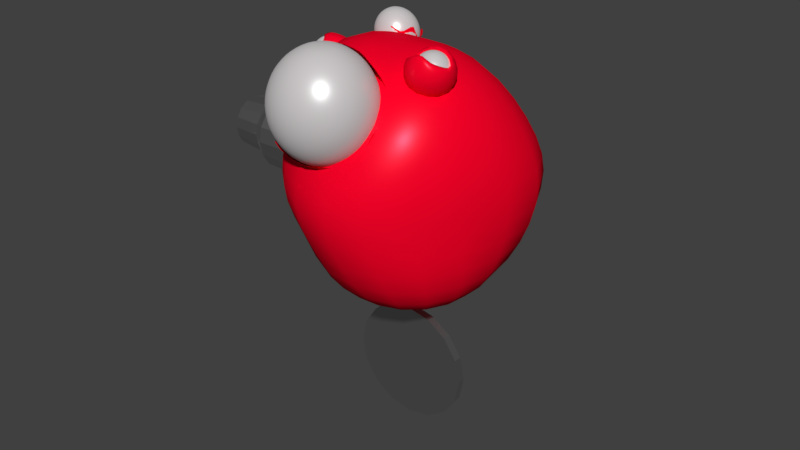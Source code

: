 # Source: Gun_Monster_Baked_2.blend  (saved by Blender 2.79.0; exported with 4.5.12 LTS)
import bpy
from mathutils import Matrix  # noqa: F401  (used for matrix-valued properties, if any)

bpy.ops.wm.read_factory_settings(use_empty=True)
scene = bpy.context.scene
scene.name = 'Scene'

# ---- collections
col_collection_1 = bpy.data.collections.new('Collection 1'); scene.collection.children.link(col_collection_1)

# ---- images (referenced by path relative to the original .blend; pixels are not part of the script)
import os
ASSET_DIR = os.environ.get("B2B_ASSET_DIR", "")  # directory of the original .blend (textures are referenced by path, not embedded)
HERE = os.path.dirname(os.path.abspath(__file__))  # packed textures are extracted next to this script under _unpacked/

def load_image(name, relpath, width, height, colorspace="sRGB"):
    """Load a texture the original file referenced (path relative to the .blend, or extracted next to this script)."""
    p = next((c for c in (os.path.join(HERE, relpath), os.path.join(ASSET_DIR, relpath)) if relpath and os.path.exists(c)), "")
    if p:
        img = bpy.data.images.load(p, check_existing=True)
        img.name = name
    else:  # same state as the original file: an image datablock whose file is absent (Cycles renders it pink)
        img = bpy.data.images.new(name, width, height)
        img.source = "FILE"
        img.filepath = "//" + (relpath or name)
    img.colorspace_settings.name = colorspace
    return img
img_b6fabrics004_jpg = load_image('b6fabrics004.jpg', 'b6fabrics004.jpg', 1024, 1024, 'sRGB')

# ---- materials (node trees are filled in below, after node groups)
mat_material_002 = bpy.data.materials.new('Material.002')
mat_material_002.alpha_threshold = 0.0
mat_material_002.roughness = 0.5
mat_material_007 = bpy.data.materials.new('Material.007')
mat_material_007.alpha_threshold = 0.0
mat_material_007.roughness = 0.5
mat_material_001 = bpy.data.materials.new('Material.001')
mat_material_001.alpha_threshold = 0.0
mat_material_001.roughness = 0.5

# ---- material node trees
mat_material_002.use_nodes = True; mat_material_002.node_tree.nodes.clear()
_N = mat_material_002.node_tree.nodes; _L = mat_material_002.node_tree.links
n0 = _N.new('ShaderNodeOutputMaterial'); n0.name = 'Material Output'; n0.location = (460, 300)
n1 = _N.new('ShaderNodeMixShader'); n1.name = 'Mix Shader'; n1.location = (240, 315)
n1.inputs[0].default_value = 0.1818
n2 = _N.new('ShaderNodeBsdfAnisotropic'); n2.name = 'Glossy BSDF'; n2.location = (-6, 194)
n2.distribution = 'GGX'
n2.inputs[0].default_value = (0.8168, 0.8168, 0.8168, 1.0)
n2.inputs[1].default_value = 0.3416
n3 = _N.new('ShaderNodeEmission'); n3.name = 'Emission'; n3.location = (6, 484)
n3.inputs[0].default_value = (0.8, 0.001264, 0.0, 1.0)
n4 = _N.new('ShaderNodeBsdfDiffuse'); n4.name = 'Diffuse BSDF'; n4.location = (10, 363)
n4.inputs[0].default_value = (0.6951, 0.6653, 0.6709, 1.0)
n4.inputs[1].default_value = 0.06667
_L.new(n1.outputs[0], n0.inputs[0])
_L.new(n2.outputs[0], n1.inputs[2])
_L.new(n4.outputs[0], n1.inputs[1])
n0.is_active_output = True
mat_material_007.use_nodes = True; mat_material_007.node_tree.nodes.clear()
_N = mat_material_007.node_tree.nodes; _L = mat_material_007.node_tree.links
n0 = _N.new('ShaderNodeOutputMaterial'); n0.name = 'Material Output'; n0.location = (300, 300)
n1 = _N.new('ShaderNodeBsdfAnisotropic'); n1.name = 'Glossy BSDF'; n1.location = (16, 242)
n1.distribution = 'GGX'
n1.inputs[0].default_value = (0.5672, 0.5672, 0.5672, 1.0)
n1.inputs[1].default_value = 0.4472
_L.new(n1.outputs[0], n0.inputs[0])
n0.is_active_output = True
mat_material_001.use_nodes = True; mat_material_001.node_tree.nodes.clear()
_N = mat_material_001.node_tree.nodes; _L = mat_material_001.node_tree.links
n0 = _N.new('ShaderNodeMixShader'); n0.name = 'Mix Shader'; n0.location = (298, 488)
n0.inputs[0].default_value = 0.08182
n1 = _N.new('ShaderNodeOutputMaterial'); n1.name = 'Material Output'; n1.location = (518, 447)
n2 = _N.new('ShaderNodeTexImage'); n2.name = 'Image Texture'; n2.location = (-155, 527)
n2.width = 140
n2.image = img_b6fabrics004_jpg
n3 = _N.new('ShaderNodeBsdfAnisotropic'); n3.name = 'Glossy BSDF'; n3.location = (22, 291)
n3.distribution = 'GGX'
n3.inputs[0].default_value = (0.8, 0.08251, 0.1331, 1.0)
n3.inputs[1].default_value = 0.3291
n4 = _N.new('ShaderNodeBsdfDiffuse'); n4.name = 'Diffuse BSDF'; n4.location = (94, 524)
n4.inputs[0].default_value = (1.0, 0.0, 0.0217, 1.0)
_L.new(n4.outputs[0], n0.inputs[1])
_L.new(n0.outputs[0], n1.inputs[0])
_L.new(n3.outputs[0], n0.inputs[2])
n1.is_active_output = True

# ---- world
world_world = bpy.data.worlds.new('World'); scene.world = world_world
world_world.color = (0.05088, 0.05088, 0.05088)
world_world.use_sun_shadow = False
world_world.sun_shadow_jitter_overblur = 0.0
world_world.cycles.sampling_method = 'MANUAL'

# ---- meshes
me_sphere_000 = bpy.data.meshes.new('Sphere.000')
me_sphere_000.from_pydata([(0.0, 1.51e-07, -1.0), (-9.706e-08, 3.533e-08, 1.0), (0.2198, 0.262, 0.9397), (0.4132, 0.4924, 0.766), (0.5567, 0.6634, 0.5), (0.633, 0.7544, 0.1736), (0.633, 0.7544, -0.1736), (0.5567, 0.6634, -0.5), (0.4132, 0.4924, -0.766), (0.2198, 0.262, -0.9397), (0.3368, 0.05939, 0.9397), (0.633, 0.1116, 0.766), (0.8529, 0.1504, 0.5), (0.9698, 0.171, 0.1736), (0.9698, 0.171, -0.1736), (0.8529, 0.1504, -0.5), (0.633, 0.1116, -0.766), (0.3368, 0.05939, -0.9397), (0.2962, -0.171, 0.9397), (0.5567, -0.3214, 0.766), (0.75, -0.433, 0.5), (0.8529, -0.4924, 0.1736), (0.8529, -0.4924, -0.1736), (0.75, -0.433, -0.5), (0.5567, -0.3214, -0.766), (0.2962, -0.171, -0.9397), (0.117, -0.3214, 0.9397), (0.2198, -0.604, 0.766), (0.2962, -0.8138, 0.5), (0.3368, -0.9254, 0.1736), (0.3368, -0.9254, -0.1736), (0.2962, -0.8138, -0.5), (0.2198, -0.604, -0.766), (0.117, -0.3214, -0.9397), (-0.117, -0.3214, 0.9397), (-0.2198, -0.604, 0.766), (-0.2962, -0.8138, 0.5), (-0.3368, -0.9254, 0.1736), (-0.3368, -0.9254, -0.1736), (-0.2962, -0.8138, -0.5), (-0.2198, -0.604, -0.766), (-0.117, -0.3214, -0.9397), (-0.2962, -0.171, 0.9397), (-0.5567, -0.3214, 0.766), (-0.75, -0.433, 0.5), (-0.8529, -0.4924, 0.1736), (-0.8529, -0.4924, -0.1736), (-0.75, -0.433, -0.5), (-0.5567, -0.3214, -0.766), (-0.2962, -0.171, -0.9397), (-0.3368, 0.05939, 0.9397), (-0.633, 0.1116, 0.766), (-0.8529, 0.1504, 0.5), (-0.9698, 0.171, 0.1736), (-0.9698, 0.171, -0.1736), (-0.8529, 0.1504, -0.5), (-0.633, 0.1116, -0.766), (-0.3368, 0.05939, -0.9397), (-0.2198, 0.262, 0.9397), (-0.4132, 0.4924, 0.766), (-0.5567, 0.6634, 0.5), (-0.633, 0.7544, 0.1736), (-0.633, 0.7544, -0.1736), (-0.5567, 0.6634, -0.5), (-0.4132, 0.4924, -0.766), (-0.2198, 0.262, -0.9397), (-9.706e-08, 0.342, 0.9397), (-1.567e-07, 0.6428, 0.766), (-1.865e-07, 0.866, 0.5), (-2.759e-07, 0.9848, 0.1736), (-2.759e-07, 0.9848, -0.1736), (-1.865e-07, 0.866, -0.5), (-1.567e-07, 0.6428, -0.766), (-8.216e-08, 0.342, -0.9397), (-4.435, 3.786, -1.025), (-5.874, 3.786, 0.8911), (-5.62, 4.1, 0.9914), (-5.31, 4.376, 0.9641), (-4.981, 4.581, 0.8125), (-4.673, 4.69, 0.5547), (-4.423, 4.69, 0.222), (-4.261, 4.581, -0.1456), (-4.207, 4.376, -0.5038), (-4.268, 4.1, -0.8092), (-5.508, 3.857, 1.076), (-5.099, 3.92, 1.122), (-4.697, 3.966, 1.026), (-4.35, 3.991, 0.797), (-4.1, 3.991, 0.4643), (-3.978, 3.966, 0.06744), (-3.997, 3.92, -0.3456), (-4.156, 3.857, -0.725), (-5.547, 3.581, 1.046), (-5.172, 3.401, 1.067), (-4.795, 3.267, 0.9515), (-4.462, 3.196, 0.7129), (-4.212, 3.196, 0.3801), (-4.076, 3.267, -0.006558), (-4.07, 3.401, -0.4005), (-4.195, 3.581, -0.7543), (-5.718, 3.401, 0.9174), (-5.495, 3.062, 0.8251), (-5.23, 2.811, 0.6251), (-4.957, 2.677, 0.3416), (-4.707, 2.677, 0.008899), (-4.511, 2.811, -0.333), (-4.393, 3.062, -0.6428), (-4.366, 3.401, -0.8832), (-5.942, 3.401, 0.7491), (-5.916, 3.062, 0.5088), (-5.798, 2.811, 0.199), (-5.602, 2.677, -0.1429), (-5.352, 2.677, -0.4757), (-5.078, 2.811, -0.7591), (-4.814, 3.062, -0.9591), (-4.59, 3.401, -1.051), (-6.114, 3.581, 0.6202), (-6.239, 3.401, 0.2665), (-6.233, 3.267, -0.1275), (-6.096, 3.196, -0.5142), (-5.847, 3.196, -0.8469), (-5.513, 3.267, -1.086), (-5.137, 3.401, -1.201), (-4.762, 3.581, -1.18), (-6.153, 3.857, 0.591), (-6.312, 3.92, 0.2116), (-6.331, 3.966, -0.2015), (-6.209, 3.991, -0.5983), (-5.959, 3.991, -0.9311), (-5.612, 3.966, -1.16), (-5.21, 3.92, -1.256), (-4.801, 3.857, -1.21), (-6.041, 4.1, 0.6751), (-6.101, 4.376, 0.3697), (-6.047, 4.581, 0.01158), (-5.886, 4.69, -0.356), (-5.636, 4.69, -0.6888), (-5.328, 4.581, -0.9465), (-4.999, 4.376, -1.098), (-4.689, 4.1, -1.125), (-5.83, 4.196, 0.8333), (-5.705, 4.556, 0.6669), (-5.514, 4.823, 0.412), (-5.279, 4.966, 0.09935), (-5.029, 4.966, -0.2334), (-4.795, 4.823, -0.5461), (-4.603, 4.556, -0.801), (-4.478, 4.196, -0.9673), (-3.519, -3.135, -4.168), (-3.519, -3.135, 1.412), (-2.729, -2.6, 1.243), (-2.035, -2.129, 0.7589), (-1.519, -1.78, 0.01679), (-1.245, -1.594, -0.8936), (-1.245, -1.594, -1.862), (-1.519, -1.78, -2.773), (-2.035, -2.129, -3.515), (-2.729, -2.6, -3.999), (-2.57, -3.233, 1.243), (-1.735, -3.318, 0.7589), (-1.116, -3.382, 0.01679), (-0.786, -3.416, -0.8936), (-0.786, -3.416, -1.862), (-1.116, -3.382, -2.773), (-1.735, -3.318, -3.515), (-2.57, -3.233, -3.999), (-2.854, -3.82, 1.243), (-2.27, -4.422, 0.7589), (-1.837, -4.869, 0.01679), (-1.606, -5.107, -0.8936), (-1.606, -5.107, -1.862), (-1.837, -4.869, -2.773), (-2.27, -4.422, -3.515), (-2.854, -3.82, -3.999), (-3.45, -4.087, 1.243), (-3.389, -4.924, 0.7589), (-3.345, -5.545, 0.01679), (-3.321, -5.875, -0.8936), (-3.321, -5.875, -1.862), (-3.345, -5.545, -2.773), (-3.389, -4.924, -3.515), (-3.45, -4.087, -3.999), (-4.078, -3.909, 1.243), (-4.569, -4.588, 0.7589), (-4.934, -5.093, 0.0168), (-5.128, -5.362, -0.8936), (-5.128, -5.362, -1.862), (-4.934, -5.093, -2.773), (-4.569, -4.588, -3.515), (-4.078, -3.909, -3.999), (-4.444, -3.368, 1.243), (-5.258, -3.573, 0.7589), (-5.862, -3.725, 0.0168), (-6.183, -3.806, -0.8936), (-6.183, -3.806, -1.862), (-5.862, -3.725, -2.773), (-5.258, -3.573, -3.515), (-4.444, -3.368, -3.999), (-4.377, -2.719, 1.243), (-5.132, -2.353, 0.7589), (-5.693, -2.081, 0.0168), (-5.991, -1.937, -0.8936), (-5.991, -1.937, -1.862), (-5.693, -2.081, -2.773), (-5.132, -2.353, -3.515), (-4.377, -2.719, -3.999), (-3.909, -2.265, 1.243), (-4.252, -1.499, 0.7589), (-4.507, -0.9307, 0.01679), (-4.642, -0.6283, -0.8936), (-4.642, -0.6283, -1.862), (-3.463, -3.053, -3.396), (-3.909, -2.265, -3.999), (-3.258, -2.218, 1.243), (-3.029, -1.41, 0.7589), (-2.859, -0.8115, 0.01679), (-2.768, -0.4927, -0.8936), (-2.768, -0.4927, -1.862), (-2.859, -0.8115, -2.773), (-3.029, -1.41, -3.515), (-3.258, -2.218, -3.999), (-5.747, -2.419, -1.468), (-5.448, -2.564, -2.378), (-4.888, -2.835, -3.12), (-4.133, -3.201, -3.605), (-4.398, -1.11, -1.468), (-3.48, -2.667, -2.718), (-4.93, -2.659, -3.306), (-3.665, -2.747, -3.605), (-2.524, -0.9749, -1.468), (-2.614, -1.294, -2.378), (-2.784, -1.893, -3.12), (-3.339, -3.127, -3.411), (-2.459, -2.273, -2.927), (-2.689, -3.08, -3.411), (-5.177, -3.281, -0.8796), (-4.879, -3.426, -1.79), (-4.319, -3.697, -2.532), (-3.564, -4.063, -3.017), (-3.828, -1.973, -0.8796), (-3.095, -3.609, -3.017), (-1.954, -1.837, -0.8796), (-2.045, -2.156, -1.79), (-2.215, -2.755, -2.532), (-3.137, -3.433, -3.202), (-2.257, -2.579, -2.718), (-2.486, -3.386, -3.202), (-4.975, -3.587, -0.6709), (-4.677, -3.732, -1.581), (-4.116, -4.003, -2.323), (-3.361, -4.369, -2.808), (-3.626, -2.279, -0.6709), (-3.491, -2.581, -1.581), (-3.236, -3.149, -2.323), (-2.893, -3.915, -2.808), (-1.752, -2.143, -0.6709), (-1.843, -2.462, -1.581), (-2.013, -3.061, -2.323), (-7.407, 1.471, -2.177), (-7.407, 1.471, -0.1774), (-7.187, 1.733, -0.2377), (-6.994, 1.963, -0.4114), (-6.85, 2.134, -0.6774), (-6.774, 2.225, -1.004), (-6.774, 2.225, -1.351), (-6.85, 2.134, -1.677), (-6.994, 1.963, -1.943), (-7.187, 1.733, -2.117), (-7.07, 1.53, -0.2377), (-6.774, 1.582, -0.4114), (-6.554, 1.621, -0.6774), (-6.437, 1.642, -1.004), (-6.437, 1.642, -1.351), (-6.554, 1.621, -1.677), (-6.774, 1.582, -1.943), (-7.07, 1.53, -2.117), (-7.111, 1.3, -0.2377), (-6.85, 1.149, -0.4114), (-6.657, 1.038, -0.6774), (-6.554, 0.9784, -1.004), (-6.554, 0.9784, -1.351), (-6.657, 1.038, -1.677), (-6.85, 1.149, -1.943), (-7.111, 1.3, -2.117), (-7.29, 1.149, -0.2377), (-7.187, 0.8667, -0.4114), (-7.111, 0.657, -0.6774), (-7.07, 0.5454, -1.004), (-7.07, 0.5454, -1.351), (-7.111, 0.657, -1.677), (-7.187, 0.8667, -1.943), (-7.29, 1.149, -2.117), (-7.524, 1.149, -0.2377), (-7.627, 0.8667, -0.4114), (-7.703, 0.657, -0.6774), (-7.744, 0.5454, -1.004), (-7.744, 0.5454, -1.351), (-7.703, 0.657, -1.677), (-7.627, 0.8667, -1.943), (-7.524, 1.149, -2.117), (-7.703, 1.3, -0.2377), (-7.963, 1.149, -0.4114), (-8.157, 1.038, -0.6774), (-8.26, 0.9784, -1.004), (-8.26, 0.9784, -1.351), (-8.157, 1.038, -1.677), (-7.963, 1.149, -1.943), (-7.703, 1.3, -2.117), (-7.744, 1.53, -0.2377), (-8.04, 1.582, -0.4114), (-8.26, 1.621, -0.6774), (-8.377, 1.642, -1.004), (-8.377, 1.642, -1.351), (-8.26, 1.621, -1.677), (-8.04, 1.582, -1.943), (-7.744, 1.53, -2.117), (-7.627, 1.733, -0.2377), (-7.82, 1.963, -0.4114), (-7.963, 2.134, -0.6774), (-8.04, 2.225, -1.004), (-8.04, 2.225, -1.351), (-7.963, 2.134, -1.677), (-7.82, 1.963, -1.943), (-7.627, 1.733, -2.117), (-7.407, 1.813, -0.2377), (-7.407, 2.114, -0.4114), (-7.407, 2.337, -0.6774), (-7.407, 2.456, -1.004), (-7.407, 2.456, -1.351), (-7.407, 2.337, -1.677), (-7.407, 2.114, -1.943), (-7.407, 1.813, -2.117), (-5.415, 5.517, -3.82), (-5.415, 5.517, -1.302), (-5.538, 5.93, -1.378), (-5.647, 6.293, -1.596), (-5.727, 6.562, -1.931), (-5.77, 6.706, -2.342), (-5.77, 6.706, -2.78), (-5.727, 6.562, -3.191), (-5.647, 6.293, -3.526), (-5.538, 5.93, -3.744), (-5.244, 5.912, -1.378), (-5.094, 6.26, -1.596), (-4.982, 6.518, -1.931), (-4.923, 6.655, -2.342), (-4.923, 6.655, -2.78), (-4.982, 6.518, -3.191), (-5.094, 6.26, -3.526), (-5.244, 5.912, -3.744), (-5.03, 5.71, -1.378), (-4.692, 5.88, -1.596), (-4.44, 6.006, -1.931), (-4.307, 6.073, -2.342), (-4.307, 6.073, -2.78), (-4.44, 6.006, -3.191), (-4.692, 5.88, -3.526), (-5.03, 5.71, -3.744), (-4.996, 5.417, -1.378), (-4.628, 5.33, -1.596), (-4.354, 5.265, -1.931), (-4.209, 5.23, -2.342), (-4.209, 5.23, -2.78), (-4.354, 5.265, -3.191), (-4.628, 5.33, -3.526), (-4.996, 5.417, -3.744), (-5.158, 5.171, -1.378), (-4.932, 4.867, -1.596), (-4.765, 4.642, -1.931), (-4.676, 4.522, -2.342), (-4.676, 4.522, -2.78), (-4.765, 4.642, -3.191), (-4.932, 4.867, -3.526), (-5.158, 5.171, -3.744), (-5.441, 5.087, -1.378), (-5.463, 4.709, -1.596), (-5.48, 4.428, -1.931), (-5.488, 4.279, -2.342), (-5.488, 4.279, -2.78), (-5.48, 4.428, -3.191), (-5.463, 4.709, -3.526), (-5.441, 5.087, -3.744), (-5.711, 5.204, -1.378), (-5.971, 4.929, -1.596), (-6.164, 4.725, -1.931), (-6.267, 4.616, -2.342), (-6.267, 4.616, -2.78), (-6.164, 4.725, -3.191), (-5.971, 4.929, -3.526), (-5.711, 5.204, -3.744), (-5.843, 5.468, -1.378), (-6.219, 5.424, -1.596), (-6.499, 5.391, -1.931), (-6.647, 5.374, -2.342), (-6.647, 5.374, -2.78), (-6.499, 5.391, -3.191), (-6.219, 5.424, -3.526), (-5.843, 5.468, -3.744), (-5.775, 5.754, -1.378), (-6.091, 5.963, -1.596), (-6.326, 6.117, -1.931), (-6.451, 6.2, -2.342), (-6.451, 6.2, -2.78), (-6.326, 6.117, -3.191), (-6.091, 5.963, -3.526), (-5.775, 5.754, -3.744)], [(204, 227)], [(71, 70, 6, 7), (68, 67, 3, 4), (72, 71, 7, 8), (69, 68, 4, 5), (66, 1, 2), (73, 72, 8, 9), (70, 69, 5, 6), (67, 66, 2, 3), (0, 73, 9), (5, 4, 12, 13), (2, 1, 10), (9, 8, 16, 17), (6, 5, 13, 14), (3, 2, 10, 11), (0, 9, 17), (7, 6, 14, 15), (4, 3, 11, 12), (8, 7, 15, 16), (11, 10, 18, 19), (0, 17, 25), (15, 14, 22, 23), (12, 11, 19, 20), (16, 15, 23, 24), (13, 12, 20, 21), (10, 1, 18), (17, 16, 24, 25), (14, 13, 21, 22), (24, 23, 31, 32), (21, 20, 28, 29), (18, 1, 26), (25, 24, 32, 33), (22, 21, 29, 30), (19, 18, 26, 27), (0, 25, 33), (23, 22, 30, 31), (20, 19, 27, 28), (33, 32, 40, 41), (30, 29, 37, 38), (27, 26, 34, 35), (0, 33, 41), (31, 30, 38, 39), (28, 27, 35, 36), (32, 31, 39, 40), (29, 28, 36, 37), (26, 1, 34), (39, 38, 46, 47), (36, 35, 43, 44), (40, 39, 47, 48), (37, 36, 44, 45), (34, 1, 42), (41, 40, 48, 49), (38, 37, 45, 46), (35, 34, 42, 43), (0, 41, 49), (45, 44, 52, 53), (42, 1, 50), (49, 48, 56, 57), (46, 45, 53, 54), (43, 42, 50, 51), (0, 49, 57), (47, 46, 54, 55), (44, 43, 51, 52), (48, 47, 55, 56), (51, 50, 58, 59), (0, 57, 65), (55, 54, 62, 63), (52, 51, 59, 60), (56, 55, 63, 64), (53, 52, 60, 61), (50, 1, 58), (57, 56, 64, 65), (54, 53, 61, 62), (64, 63, 71, 72), (61, 60, 68, 69), (58, 1, 66), (65, 64, 72, 73), (62, 61, 69, 70), (59, 58, 66, 67), (0, 65, 73), (63, 62, 70, 71), (60, 59, 67, 68), (145, 144, 80, 81), (142, 141, 77, 78), (146, 145, 81, 82), (143, 142, 78, 79), (140, 75, 76), (147, 146, 82, 83), (144, 143, 79, 80), (141, 140, 76, 77), (74, 147, 83), (79, 78, 86, 87), (76, 75, 84), (83, 82, 90, 91), (80, 79, 87, 88), (77, 76, 84, 85), (74, 83, 91), (81, 80, 88, 89), (78, 77, 85, 86), (82, 81, 89, 90), (85, 84, 92, 93), (74, 91, 99), (89, 88, 96, 97), (86, 85, 93, 94), (90, 89, 97, 98), (87, 86, 94, 95), (84, 75, 92), (91, 90, 98, 99), (88, 87, 95, 96), (98, 97, 105, 106), (95, 94, 102, 103), (92, 75, 100), (99, 98, 106, 107), (96, 95, 103, 104), (93, 92, 100, 101), (74, 99, 107), (97, 96, 104, 105), (94, 93, 101, 102), (107, 106, 114, 115), (104, 103, 111, 112), (101, 100, 108, 109), (74, 107, 115), (105, 104, 112, 113), (102, 101, 109, 110), (106, 105, 113, 114), (103, 102, 110, 111), (100, 75, 108), (113, 112, 120, 121), (110, 109, 117, 118), (114, 113, 121, 122), (111, 110, 118, 119), (108, 75, 116), (115, 114, 122, 123), (112, 111, 119, 120), (109, 108, 116, 117), (74, 115, 123), (119, 118, 126, 127), (116, 75, 124), (123, 122, 130, 131), (120, 119, 127, 128), (117, 116, 124, 125), (74, 123, 131), (121, 120, 128, 129), (118, 117, 125, 126), (122, 121, 129, 130), (125, 124, 132, 133), (74, 131, 139), (129, 128, 136, 137), (126, 125, 133, 134), (130, 129, 137, 138), (127, 126, 134, 135), (124, 75, 132), (131, 130, 138, 139), (128, 127, 135, 136), (138, 137, 145, 146), (135, 134, 142, 143), (132, 75, 140), (139, 138, 146, 147), (136, 135, 143, 144), (133, 132, 140, 141), (74, 139, 147), (137, 136, 144, 145), (134, 133, 141, 142), (218, 217, 154, 155), (215, 214, 151, 152), (219, 218, 155, 156), (216, 215, 152, 153), (213, 149, 150), (220, 219, 156, 157), (217, 216, 153, 154), (214, 213, 150, 151), (148, 220, 157), (153, 152, 160, 161), (150, 149, 158), (157, 156, 164, 165), (154, 153, 161, 162), (151, 150, 158, 159), (148, 157, 165), (155, 154, 162, 163), (152, 151, 159, 160), (156, 155, 163, 164), (159, 158, 166, 167), (148, 165, 173), (163, 162, 170, 171), (160, 159, 167, 168), (164, 163, 171, 172), (161, 160, 168, 169), (158, 149, 166), (165, 164, 172, 173), (162, 161, 169, 170), (172, 171, 179, 180), (169, 168, 176, 177), (166, 149, 174), (173, 172, 180, 181), (170, 169, 177, 178), (167, 166, 174, 175), (148, 173, 181), (171, 170, 178, 179), (168, 167, 175, 176), (181, 180, 188, 189), (178, 177, 185, 186), (175, 174, 182, 183), (148, 181, 189), (179, 178, 186, 187), (176, 175, 183, 184), (180, 179, 187, 188), (177, 176, 184, 185), (174, 149, 182), (187, 186, 194, 195), (184, 183, 191, 192), (188, 187, 195, 196), (185, 184, 192, 193), (182, 149, 190), (189, 188, 196, 197), (186, 185, 193, 194), (183, 182, 190, 191), (148, 189, 197), (193, 192, 200, 201), (190, 149, 198), (197, 196, 204, 205), (194, 193, 201, 202), (191, 190, 198, 199), (148, 197, 205), (195, 194, 202, 203), (192, 191, 199, 200), (196, 195, 203, 204), (199, 198, 206, 207), (148, 205, 212), (210, 217, 229, 225), (200, 199, 207, 208), (204, 203, 222, 223), (201, 200, 208, 209), (198, 149, 206), (218, 219, 231, 230), (202, 201, 209, 210), (219, 220, 234, 233), (209, 208, 215, 216), (206, 149, 213), (231, 219, 233, 243), (210, 209, 216, 217), (207, 206, 213, 214), (148, 212, 220), (203, 202, 221, 222), (208, 207, 214, 215), (222, 221, 235, 236), (229, 230, 242, 241), (220, 212, 232, 234), (212, 228, 240, 232), (228, 224, 238, 240), (202, 210, 225, 221), (205, 204, 223, 224), (224, 223, 237, 238), (217, 218, 230, 229), (212, 205, 224, 228), (242, 243, 257, 256), (232, 240, 254, 244), (241, 242, 256, 255), (238, 237, 249, 250), (237, 236, 248, 249), (235, 239, 251, 247), (243, 233, 245, 257), (236, 235, 247, 248), (225, 229, 241, 239), (230, 231, 243, 242), (223, 222, 236, 237), (221, 225, 239, 235), (226, 244, 254, 253), (244, 226, 245, 246), (248, 247, 251, 252), (249, 248, 252, 253), (250, 249, 253, 254), (253, 252, 256, 257), (252, 251, 255, 256), (245, 226, 253, 257), (240, 228, 211, 254), (233, 234, 246, 245), (240, 238, 250, 254), (234, 232, 244, 246), (239, 241, 255, 251), (329, 328, 264, 265), (326, 325, 261, 262), (330, 329, 265, 266), (327, 326, 262, 263), (324, 259, 260), (331, 330, 266, 267), (328, 327, 263, 264), (325, 324, 260, 261), (258, 331, 267), (263, 262, 270, 271), (260, 259, 268), (267, 266, 274, 275), (264, 263, 271, 272), (261, 260, 268, 269), (258, 267, 275), (265, 264, 272, 273), (262, 261, 269, 270), (266, 265, 273, 274), (269, 268, 276, 277), (258, 275, 283), (273, 272, 280, 281), (270, 269, 277, 278), (274, 273, 281, 282), (271, 270, 278, 279), (268, 259, 276), (275, 274, 282, 283), (272, 271, 279, 280), (282, 281, 289, 290), (279, 278, 286, 287), (276, 259, 284), (283, 282, 290, 291), (280, 279, 287, 288), (277, 276, 284, 285), (258, 283, 291), (281, 280, 288, 289), (278, 277, 285, 286), (291, 290, 298, 299), (288, 287, 295, 296), (285, 284, 292, 293), (258, 291, 299), (289, 288, 296, 297), (286, 285, 293, 294), (290, 289, 297, 298), (287, 286, 294, 295), (284, 259, 292), (297, 296, 304, 305), (294, 293, 301, 302), (298, 297, 305, 306), (295, 294, 302, 303), (292, 259, 300), (299, 298, 306, 307), (296, 295, 303, 304), (293, 292, 300, 301), (258, 299, 307), (303, 302, 310, 311), (300, 259, 308), (307, 306, 314, 315), (304, 303, 311, 312), (301, 300, 308, 309), (258, 307, 315), (305, 304, 312, 313), (302, 301, 309, 310), (306, 305, 313, 314), (309, 308, 316, 317), (258, 315, 323), (313, 312, 320, 321), (310, 309, 317, 318), (314, 313, 321, 322), (311, 310, 318, 319), (308, 259, 316), (315, 314, 322, 323), (312, 311, 319, 320), (322, 321, 329, 330), (319, 318, 326, 327), (316, 259, 324), (323, 322, 330, 331), (320, 319, 327, 328), (317, 316, 324, 325), (258, 323, 331), (321, 320, 328, 329), (318, 317, 325, 326), (403, 402, 338, 339), (400, 399, 335, 336), (404, 403, 339, 340), (401, 400, 336, 337), (398, 333, 334), (405, 404, 340, 341), (402, 401, 337, 338), (399, 398, 334, 335), (332, 405, 341), (337, 336, 344, 345), (334, 333, 342), (341, 340, 348, 349), (338, 337, 345, 346), (335, 334, 342, 343), (332, 341, 349), (339, 338, 346, 347), (336, 335, 343, 344), (340, 339, 347, 348), (343, 342, 350, 351), (332, 349, 357), (347, 346, 354, 355), (344, 343, 351, 352), (348, 347, 355, 356), (345, 344, 352, 353), (342, 333, 350), (349, 348, 356, 357), (346, 345, 353, 354), (356, 355, 363, 364), (353, 352, 360, 361), (350, 333, 358), (357, 356, 364, 365), (354, 353, 361, 362), (351, 350, 358, 359), (332, 357, 365), (355, 354, 362, 363), (352, 351, 359, 360), (365, 364, 372, 373), (362, 361, 369, 370), (359, 358, 366, 367), (332, 365, 373), (363, 362, 370, 371), (360, 359, 367, 368), (364, 363, 371, 372), (361, 360, 368, 369), (358, 333, 366), (371, 370, 378, 379), (368, 367, 375, 376), (372, 371, 379, 380), (369, 368, 376, 377), (366, 333, 374), (373, 372, 380, 381), (370, 369, 377, 378), (367, 366, 374, 375), (332, 373, 381), (377, 376, 384, 385), (374, 333, 382), (381, 380, 388, 389), (378, 377, 385, 386), (375, 374, 382, 383), (332, 381, 389), (379, 378, 386, 387), (376, 375, 383, 384), (380, 379, 387, 388), (383, 382, 390, 391), (332, 389, 397), (387, 386, 394, 395), (384, 383, 391, 392), (388, 387, 395, 396), (385, 384, 392, 393), (382, 333, 390), (389, 388, 396, 397), (386, 385, 393, 394), (396, 395, 403, 404), (393, 392, 400, 401), (390, 333, 398), (397, 396, 404, 405), (394, 393, 401, 402), (391, 390, 398, 399), (332, 397, 405), (395, 394, 402, 403), (392, 391, 399, 400)])
me_sphere_000.polygons.foreach_set('use_smooth', [True] * 440)
me_sphere_000.materials.append(mat_material_002)
me_sphere_000.use_remesh_preserve_volume = False
me_sphere_000.use_remesh_preserve_attributes = False
me_sphere_000.use_mirror_vertex_groups = False
me_sphere_000.update()
me_cylinder_002 = bpy.data.meshes.new('Cylinder.002')
me_cylinder_002.from_pydata([(0.0, 1.0, -1.0), (2.318e-08, 0.7511, 1.0), (0.3827, 0.9239, -1.0), (0.2874, 0.6939, 1.0), (0.7071, 0.7071, -1.0), (0.5311, 0.5311, 1.0), (0.9239, 0.3827, -1.0), (0.6939, 0.2874, 1.0), (1.0, -4.371e-08, -1.0), (0.7511, -3.839e-08, 1.0), (0.9239, -0.3827, -1.0), (0.6939, -0.2874, 1.0), (0.7071, -0.7071, -1.0), (0.5311, -0.5311, 1.0), (0.3827, -0.9239, -1.0), (0.2874, -0.6939, 1.0), (1.51e-07, -1.0, -1.0), (1.366e-07, -0.7511, 1.0), (-0.3827, -0.9239, -1.0), (-0.2874, -0.6939, 1.0), (-0.7071, -0.7071, -1.0), (-0.5311, -0.5311, 1.0), (-0.9239, -0.3827, -1.0), (-0.6939, -0.2874, 1.0), (-1.0, 1.192e-08, -1.0), (-0.7511, 3.393e-09, 1.0), (-0.9239, 0.3827, -1.0), (-0.6939, 0.2874, 1.0), (-0.7071, 0.7071, -1.0), (-0.5311, 0.5311, 1.0), (-0.3827, 0.9239, -1.0), (-0.2874, 0.6939, 1.0), (0.0, 1.0, 0.8687), (0.3827, 0.9239, 0.8687), (0.7071, 0.7071, 0.8687), (0.9239, 0.3827, 0.8687), (1.0, -4.371e-08, 0.8687), (0.9239, -0.3827, 0.8687), (0.7071, -0.7071, 0.8687), (0.3827, -0.9239, 0.8687), (1.51e-07, -1.0, 0.8687), (-0.3827, -0.9239, 0.8687), (-0.7071, -0.7071, 0.8687), (-0.9239, -0.3827, 0.8687), (-1.0, 1.192e-08, 0.8687), (-0.9239, 0.3827, 0.8687), (-0.7071, 0.7071, 0.8687), (-0.3827, 0.9239, 0.8687), (0.2597, 0.627, 1.28), (1.418e-07, 0.6786, 1.28), (0.4798, 0.4798, 1.28), (0.627, 0.2597, 1.28), (0.6786, -3.386e-08, 1.28), (0.627, -0.2597, 1.28), (0.4798, -0.4798, 1.28), (0.2597, -0.627, 1.28), (2.443e-07, -0.6786, 1.28), (-0.2597, -0.627, 1.28), (-0.4798, -0.4798, 1.28), (-0.627, -0.2597, 1.28), (-0.6786, 3.891e-09, 1.28), (-0.627, 0.2597, 1.28), (-0.4798, 0.4798, 1.28), (-0.2597, 0.627, 1.28), (0.2597, 0.627, -0.5352), (1.868e-06, 0.6786, -0.5352), (0.4799, 0.4798, -0.5352), (0.627, 0.2597, -0.5352), (0.6786, -3.355e-08, -0.5352), (0.627, -0.2597, -0.5352), (0.4799, -0.4798, -0.5352), (0.2597, -0.627, -0.5352), (1.971e-06, -0.6786, -0.5352), (-0.2597, -0.627, -0.5352), (-0.4798, -0.4798, -0.5352), (-0.627, -0.2597, -0.5352), (-0.6786, 4.209e-09, -0.5352), (-0.627, 0.2597, -0.5352), (-0.4798, 0.4798, -0.5352), (-0.2597, 0.627, -0.5352)], [], [(32, 1, 3, 33), (33, 3, 5, 34), (34, 5, 7, 35), (35, 7, 9, 36), (36, 9, 11, 37), (37, 11, 13, 38), (38, 13, 15, 39), (39, 15, 17, 40), (40, 17, 19, 41), (41, 19, 21, 42), (42, 21, 23, 43), (43, 23, 25, 44), (44, 25, 27, 45), (45, 27, 29, 46), (21, 19, 57, 58), (46, 29, 31, 47), (47, 31, 1, 32), (0, 2, 4, 6, 8, 10, 12, 14, 16, 18, 20, 22, 24, 26, 28, 30), (30, 47, 32, 0), (28, 46, 47, 30), (26, 45, 46, 28), (24, 44, 45, 26), (22, 43, 44, 24), (20, 42, 43, 22), (18, 41, 42, 20), (16, 40, 41, 18), (14, 39, 40, 16), (12, 38, 39, 14), (10, 37, 38, 12), (8, 36, 37, 10), (6, 35, 36, 8), (4, 34, 35, 6), (2, 33, 34, 4), (0, 32, 33, 2), (50, 48, 64, 66), (31, 29, 62, 63), (7, 5, 50, 51), (17, 15, 55, 56), (3, 1, 49, 48), (27, 25, 60, 61), (13, 11, 53, 54), (23, 21, 58, 59), (1, 31, 63, 49), (9, 7, 51, 52), (19, 17, 56, 57), (29, 27, 61, 62), (5, 3, 48, 50), (15, 13, 54, 55), (25, 23, 59, 60), (11, 9, 52, 53), (64, 65, 79, 78, 77, 76, 75, 74, 73, 72, 71, 70, 69, 68, 67, 66), (58, 57, 73, 74), (51, 50, 66, 67), (59, 58, 74, 75), (52, 51, 67, 68), (60, 59, 75, 76), (53, 52, 68, 69), (61, 60, 76, 77), (54, 53, 69, 70), (62, 61, 77, 78), (55, 54, 70, 71), (63, 62, 78, 79), (56, 55, 71, 72), (48, 49, 65, 64), (49, 63, 79, 65), (57, 56, 72, 73)])
me_cylinder_002.materials.append(mat_material_007)
me_cylinder_002.use_remesh_preserve_volume = False
me_cylinder_002.use_remesh_preserve_attributes = False
me_cylinder_002.use_mirror_vertex_groups = False
me_cylinder_002.update()
me_cone_004 = bpy.data.meshes.new('Cone.004')
me_cone_004.from_pydata([(0.0, 1.0, -1.0), (-1.242, -0.5707, 4.833), (1.0, -4.371e-08, -1.0), (-8.742e-08, -1.0, -1.0), (-1.0, 1.192e-08, -1.0), (-0.6534, 10.47, 3.387), (-0.8586, 6.955, 6.843), (0.3466, 9.754, 2.686), (-0.6534, 9.041, 1.984), (-1.653, 9.754, 2.686), (-0.7256, 2.756, 12.09), (-0.7256, 3.51, 9.98), (0.2744, 3.749, 11.97), (-0.7256, 4.742, 11.85), (-1.726, 3.749, 11.97), (-2.274, -3.287, 10.48), (-2.274, -0.3119, 8.33), (-0.6333, -1.833, 11.24), (-2.274, -0.379, 12.0), (-3.915, -1.833, 11.24), (-0.2988, -4.855, 6.883), (-0.2988, -1.313, 5.927), (1.342, -3.764, 8.109), (-0.2988, -2.673, 9.335), (-1.94, -3.764, 8.109)], [], [(0, 1, 2), (2, 1, 3), (3, 1, 4), (4, 1, 0), (0, 2, 3, 4), (5, 6, 7), (7, 6, 8), (8, 6, 9), (9, 6, 5), (5, 7, 8, 9), (10, 11, 12), (12, 11, 13), (13, 11, 14), (14, 11, 10), (10, 12, 13, 14), (15, 16, 17), (17, 16, 18), (18, 16, 19), (19, 16, 15), (15, 17, 18, 19), (20, 21, 22), (22, 21, 23), (23, 21, 24), (24, 21, 20), (20, 22, 23, 24)])
me_cone_004.use_remesh_preserve_volume = False
me_cone_004.use_remesh_preserve_attributes = False
me_cone_004.use_mirror_vertex_groups = False
me_cone_004.update()
me_sphere_001 = bpy.data.meshes.new('Sphere.001')
me_sphere_001.from_pydata([(0.0127, -0.01614, -1.002), (-0.01061, 0.01452, 0.7486), (0.1733, 0.2899, 0.6758), (0.3084, 0.4994, 0.4804), (0.4033, 0.6662, 0.2235), (0.4714, 0.7537, -0.01104), (0.4633, 0.7474, -0.2188), (0.4195, 0.6607, -0.4683), (0.3635, 0.4959, -0.7448), (0.2269, 0.2534, -0.9413), (0.3211, 0.0652, 0.6752), (0.5707, 0.1309, 0.4953), (0.7773, 0.1673, 0.2367), (0.9157, 0.1826, -0.01196), (0.9175, 0.1805, -0.2334), (0.8059, 0.1642, -0.4928), (0.6138, 0.1241, -0.7602), (0.3399, 0.05558, -0.9397), (0.2845, -0.1551, 0.6837), (0.511, -0.2632, 0.5106), (0.6869, -0.3528, 0.2446), (0.7939, -0.4175, -0.01142), (0.8011, -0.4267, -0.2375), (0.7046, -0.3753, -0.5026), (0.5304, -0.2879, -0.766), (0.2973, -0.1724, -0.9397), (0.1056, -0.307, 0.6842), (0.1742, -0.546, 0.5106), (0.19, -0.6788, 0.2446), (0.1655, -0.7076, -0.01104), (0.1519, -0.6903, -0.2372), (0.1891, -0.6777, -0.5026), (0.197, -0.575, -0.766), (0.1199, -0.3252, -0.9397), (-0.1156, -0.3124, 0.6771), (-0.2289, -0.5508, 0.4968), (-0.3486, -0.6907, 0.2371), (-0.4555, -0.7347, -0.01181), (-0.4729, -0.7105, -0.2334), (-0.3639, -0.6946, -0.4936), (-0.2225, -0.5915, -0.7612), (-0.1104, -0.3298, -0.9397), (-0.3224, -0.1142, 0.6771), (-0.5654, -0.223, 0.4805), (-0.7548, -0.2937, 0.2235), (-0.8544, -0.345, -0.01091), (-0.8355, -0.3462, -0.2191), (-0.7327, -0.3164, -0.4686), (-0.5492, -0.2851, -0.746), (-0.2842, -0.1856, -0.9418), (-0.3931, 0.1377, 0.7211), (-0.662, 0.1542, 0.5806), (-0.721, 0.2523, 0.2116), (-0.7954, 0.2248, 0.02437), (-0.7931, 0.2559, -0.1713), (-0.6986, 0.2582, -0.389), (-0.6044, 0.08335, -0.8077), (-0.3164, 0.03341, -0.9633), (-0.2824, 0.342, 0.7294), (-0.4541, 0.5445, 0.6157), (-0.5372, 0.6371, 0.2413), (-0.4764, 0.5603, -0.4489), (-0.369, 0.4363, -0.8598), (-0.1956, 0.2311, -0.9777), (-0.06434, 0.4166, 0.7186), (-0.06678, 0.7126, 0.5781), (-0.1611, 0.778, 0.209), (-0.1207, 0.8327, 0.02202), (-0.1361, 0.8221, -0.173), (-0.1465, 0.7324, -0.3887), (0.01516, 0.6155, -0.8069), (0.01739, 0.32, -0.9636), (-0.4237, -0.3127, 0.2872), (-0.4828, -0.367, 0.02136), (-0.4749, -0.3674, -0.2078), (-0.4084, -0.3513, -0.4812), (0.08324, -0.1476, 0.3576), (0.2008, -0.3055, 0.07286), (0.2133, -0.3214, -0.199), (0.0838, -0.1507, -0.5009), (0.3482, 0.3157, 0.2919), (0.3925, 0.3739, 0.02717), (0.3936, 0.374, -0.2062), (0.3746, 0.317, -0.4819), (-0.7013, 0.2324, 0.2085), (-0.1441, 0.7511, 0.2063), (-0.1044, 0.8047, 0.01984), (-0.1293, 0.7086, -0.3862), (-0.4501, 0.5268, -0.4432), (-0.6797, 0.2361, -0.3865), (-0.7708, 0.2332, -0.171), (-0.7733, 0.2043, 0.02177), (-0.1187, 0.7948, -0.1726), (-0.5068, 0.5985, 0.2394), (0.1419, -0.267, 0.5981), (-0.07477, -0.4461, 0.7833), (-0.07535, -0.4849, 0.7151), (-0.0533, -0.5058, 0.6611), (-0.01865, -0.5081, 0.6144), (0.02132, -0.4924, 0.5752), (0.06178, -0.4605, 0.5481), (0.09786, -0.4164, 0.5365), (0.1252, -0.3653, 0.5417), (0.1405, -0.3135, 0.5631), (-0.106, -0.4601, 0.6986), (-0.105, -0.4575, 0.6405), (-0.08832, -0.4431, 0.5867), (-0.05791, -0.4185, 0.5436), (-0.01745, -0.3867, 0.5166), (0.02819, -0.3515, 0.5087), (0.07349, -0.3171, 0.5211), (0.113, -0.2878, 0.5521), (-0.1204, -0.4265, 0.7165), (-0.1375, -0.3959, 0.6644), (-0.132, -0.3601, 0.6189), (-0.1076, -0.3241, 0.5803), (-0.06715, -0.2923, 0.5533), (-0.01552, -0.2684, 0.541), (0.04105, -0.2555, 0.545), (0.09573, -0.255, 0.5648), (-0.1085, -0.3992, 0.7664), (-0.1338, -0.3493, 0.7248), (-0.1293, -0.2979, 0.6962), (-0.1045, -0.2533, 0.6682), (-0.06407, -0.2215, 0.6411), (-0.01281, -0.2062, 0.6182), (0.04306, -0.2093, 0.6023), (0.0968, -0.2304, 0.5953), (-0.08166, -0.3923, 0.8146), (-0.0926, -0.3387, 0.7988), (-0.08146, -0.2855, 0.7822), (-0.05011, -0.2393, 0.766), (-0.009649, -0.2075, 0.7389), (0.03504, -0.1939, 0.7043), (0.07858, -0.2002, 0.6662), (0.1157, -0.2256, 0.6293), (-0.06031, -0.4111, 0.8245), (0.03018, -0.2886, 0.8281), (0.07065, -0.2568, 0.801), (0.1057, -0.2372, 0.7588), (0.131, -0.2323, 0.7067), (0.1436, -0.2427, 0.6509), (-0.03674, -0.4422, 0.823), (0.09878, -0.3781, 0.8253), (0.1392, -0.3463, 0.7982), (0.166, -0.316, 0.7564), (0.1758, -0.2908, 0.7049), (0.1674, -0.2738, 0.6499), (-0.01961, -0.4705, 0.8153), (0.02136, -0.4865, 0.7953), (0.07129, -0.4849, 0.7761), (0.1236, -0.466, 0.7591), (0.1641, -0.4342, 0.732), (0.1878, -0.3932, 0.6982), (0.192, -0.3481, 0.6617), (0.176, -0.3043, 0.6269), (-0.0388, -0.4884, 0.7656), (-0.004707, -0.5175, 0.7199), (0.04438, -0.5246, 0.6892), (0.093, -0.5111, 0.6603), (0.1335, -0.4793, 0.6332), (0.1609, -0.4329, 0.6113), (0.172, -0.3776, 0.5972), (0.1654, -0.32, 0.5926), (-0.07345, -0.3706, 0.6315), (-0.07011, -0.3133, 0.6413), (-0.05165, -0.2583, 0.6379), (-0.0203, -0.2121, 0.6217), (-0.04556, -0.3877, 0.653), (-0.0177, -0.3455, 0.6818), (0.01896, -0.3016, 0.6925), (0.06, -0.2613, 0.6837), (-0.02174, -0.4188, 0.6521), (0.02708, -0.4039, 0.68), (0.07929, -0.3804, 0.6901), (0.1286, -0.3509, 0.681), (-0.01312, -0.4493, 0.6291), (0.04327, -0.4613, 0.6368), (0.1011, -0.4576, 0.6318), (0.1534, -0.4387, 0.6147), (-0.08823, 0.3684, 0.6384), (0.1745, 0.5011, 0.6693), (0.172, 0.4486, 0.6541), (0.151, 0.4, 0.6405), (0.1139, 0.3611, 0.6303), (0.06538, 0.3366, 0.6246), (0.01116, 0.3294, 0.6241), (-0.04219, 0.3405, 0.6289), (0.09009, 0.3566, 0.7336), (0.04441, 0.3326, 0.7154), (-0.004409, 0.3265, 0.6915), (-0.05047, 0.3389, 0.6648), (-0.04752, 0.3554, 0.7373), (-0.07341, 0.3543, 0.6891), (-0.09801, 0.4027, 0.7401), (-0.1003, 0.3795, 0.6906), (-0.1278, 0.494, 0.7248), (-0.1323, 0.4463, 0.6985), (-0.1185, 0.4026, 0.6685), (-0.1088, 0.5698, 0.6424), (-0.1305, 0.5201, 0.6353), (-0.1342, 0.4656, 0.632), (-0.1195, 0.4129, 0.6331), (0.06038, 0.6235, 0.617), (0.01821, 0.6135, 0.5836), (-0.02392, 0.5875, 0.5604), (-0.06096, 0.5486, 0.5502), (-0.08842, 0.5014, 0.5541), (-0.103, 0.4518, 0.5718), (-0.1029, 0.4056, 0.6011), (0.124, 0.5946, 0.6428), (0.1102, 0.5829, 0.5912), (0.08532, 0.5588, 0.5488), (0.05238, 0.5253, 0.5208), (0.01535, 0.4864, 0.5106), (-0.05494, 0.3966, 0.6435), (-0.07643, 0.384, 0.5873), (0.148, 0.5689, 0.6538), (0.1553, 0.5346, 0.6118), (0.1461, 0.4937, 0.5766), (0.1215, 0.4513, 0.5525), (0.08442, 0.4123, 0.5422), (0.03942, 0.3816, 0.5471), (-0.008107, 0.3629, 0.5666), (-0.05244, 0.3583, 0.5983), (-0.04785, 0.5584, 0.5842), (-0.07531, 0.5113, 0.5881), (-0.08989, 0.4617, 0.6058), (-0.08982, 0.4155, 0.6351), (0.02846, 0.4963, 0.5446), (-0.02118, 0.4217, 0.6304), (-0.09461, 0.4545, 0.5939), (-0.06332, 0.3939, 0.6214), (0.09753, 0.4222, 0.5763), (0.05253, 0.3915, 0.5812), (0.004998, 0.3727, 0.6006), (-0.0528, 0.3918, 0.6497), (0.01552, 0.3706, 0.629), (-0.02882, 0.366, 0.6607), (-0.05169, 0.5191, 0.6505), (-0.06626, 0.4694, 0.6682), (-0.0662, 0.4232, 0.6975), (0.05208, 0.504, 0.607), (-0.0397, 0.4016, 0.6837), (0.1212, 0.43, 0.6386), (0.07616, 0.3993, 0.6435), (0.02862, 0.3805, 0.663), (-0.04442, 0.3945, 0.6718), (0.0239, 0.3734, 0.6511), (-0.02043, 0.3688, 0.6828), (-0.0433, 0.5218, 0.6726), (-0.05788, 0.4722, 0.6903), (-0.05781, 0.426, 0.7196), (0.06047, 0.5068, 0.6291), (0.0238, 0.4672, 0.6378), (-0.008074, 0.4316, 0.6645), (-0.03131, 0.4044, 0.7058), (0.1295, 0.4328, 0.6607), (0.03701, 0.3833, 0.6851), (0.1596, 0.6439, 0.146), (0.1641, 0.682, 0.5258), (0.2049, 0.6038, 0.5143), (0.2432, 0.555, 0.4814), (0.2723, 0.5241, 0.4308), (0.2877, 0.5077, 0.3689), (0.2877, 0.5077, 0.3029), (0.2723, 0.5241, 0.2409), (0.2432, 0.555, 0.1904), (0.2041, 0.5966, 0.1574), (0.1633, 0.5791, 0.5143), (0.1665, 0.522, 0.4814), (0.1689, 0.4797, 0.4308), (0.1702, 0.4572, 0.3689), (0.1702, 0.4572, 0.3029), (0.1689, 0.4797, 0.2409), (0.1665, 0.522, 0.1904), (0.1633, 0.5791, 0.1574), (0.1215, 0.5986, 0.5143), (0.08654, 0.5461, 0.4814), (0.06116, 0.5122, 0.4308), (0.04766, 0.4941, 0.3689), (0.04766, 0.4941, 0.3029), (0.06116, 0.5122, 0.2409), (0.08654, 0.5461, 0.1904), (0.1207, 0.5919, 0.1574), (0.1002, 0.661, 0.5143), (0.04123, 0.6199, 0.4814), (-0.0004981, 0.6062, 0.4308), (-0.02246, 0.6011, 0.3689), (-0.02246, 0.6011, 0.3029), (-0.0004981, 0.6062, 0.2409), (0.04077, 0.616, 0.1904), (0.09637, 0.629, 0.1574), (0.1076, 0.7236, 0.5143), (0.05263, 0.716, 0.4814), (0.01275, 0.718, 0.4308), (-0.007394, 0.7281, 0.3689), (-0.007394, 0.7281, 0.3029), (0.01275, 0.718, 0.2409), (0.0506, 0.6989, 0.1904), (0.1016, 0.6732, 0.1574), (0.1381, 0.7388, 0.5143), (0.0858, 0.8158, 0.3689), (0.0858, 0.8158, 0.3029), (0.0947, 0.795, 0.2409), (0.1114, 0.7561, 0.1904), (0.134, 0.7036, 0.1574), (0.1824, 0.7407, 0.5143), (0.2135, 0.823, 0.3689), (0.2135, 0.823, 0.3029), (0.207, 0.8014, 0.2409), (0.1948, 0.7608, 0.1904), (0.1783, 0.7061, 0.1574), (0.2204, 0.734, 0.5143), (0.2639, 0.7293, 0.4814), (0.2971, 0.7341, 0.4308), (0.316, 0.7464, 0.3689), (0.316, 0.7464, 0.3029), (0.2971, 0.7341, 0.2409), (0.2617, 0.7108, 0.1904), (0.2139, 0.6795, 0.1574), (0.2282, 0.6707, 0.5143), (0.2813, 0.6338, 0.4814), (0.3229, 0.6245, 0.4308), (0.3453, 0.6219, 0.3689), (0.3453, 0.6219, 0.3029), (0.3229, 0.6245, 0.2409), (0.2808, 0.6295, 0.1904), (0.2241, 0.6363, 0.1574), (0.1086, 0.5497, 0.3978), (0.05758, 0.5754, 0.3648), (0.01973, 0.5945, 0.3143), (-0.0004098, 0.6047, 0.2523), (0.141, 0.5802, 0.3978), (0.1184, 0.6326, 0.3648), (0.1017, 0.6716, 0.3143), (0.09279, 0.6923, 0.2523), (0.1853, 0.5827, 0.3978), (0.2018, 0.6374, 0.3648), (0.214, 0.678, 0.3143), (0.2205, 0.6996, 0.2523), (0.2209, 0.5561, 0.3978), (0.2687, 0.5874, 0.3648), (0.3041, 0.6106, 0.3143), (0.323, 0.623, 0.2523), (-0.3955, 0.5027, 0.3371), (-0.4157, 0.5284, 0.6611), (-0.344, 0.5059, 0.6513), (-0.2914, 0.4994, 0.6232), (-0.2552, 0.4983, 0.5801), (-0.236, 0.4977, 0.5272), (-0.236, 0.4977, 0.471), (-0.2552, 0.4983, 0.4181), (-0.2914, 0.4994, 0.375), (-0.3401, 0.501, 0.3468), (-0.3542, 0.4658, 0.6513), (-0.3179, 0.4333, 0.6232), (-0.2909, 0.4092, 0.5801), (-0.2766, 0.3964, 0.5272), (-0.2766, 0.3964, 0.471), (-0.2909, 0.4092, 0.4181), (-0.3179, 0.4333, 0.375), (-0.3542, 0.4658, 0.3468), (-0.3912, 0.4524, 0.6513), (-0.3807, 0.3996, 0.6232), (-0.3755, 0.3638, 0.5801), (-0.3728, 0.3448, 0.5272), (-0.3728, 0.3448, 0.471), (-0.3755, 0.3638, 0.4181), (-0.3807, 0.3996, 0.375), (-0.3876, 0.4479, 0.3468), (-0.4417, 0.4772, 0.6513), (-0.4525, 0.4169, 0.6232), (-0.4694, 0.3835, 0.5801), (-0.4796, 0.3671, 0.5272), (-0.4796, 0.3671, 0.471), (-0.4694, 0.3835, 0.4181), (-0.4504, 0.4142, 0.375), (-0.4247, 0.4556, 0.3468), (-0.4749, 0.5195, 0.6513), (-0.5035, 0.4818, 0.6232), (-0.5288, 0.4589, 0.5801), (-0.5471, 0.4529, 0.5272), (-0.5471, 0.4529, 0.471), (-0.5288, 0.4589, 0.4181), (-0.4944, 0.4702, 0.375), (-0.4481, 0.4854, 0.3468), (-0.4656, 0.5471, 0.6513), (-0.5436, 0.562, 0.5272), (-0.5436, 0.562, 0.471), (-0.5258, 0.5549, 0.4181), (-0.4922, 0.5414, 0.375), (-0.4469, 0.5233, 0.3468), (-0.44, 0.5749, 0.6513), (-0.4709, 0.6434, 0.5272), (-0.4709, 0.6434, 0.471), (-0.4618, 0.6264, 0.4181), (-0.4447, 0.5945, 0.375), (-0.4217, 0.5516, 0.3468), (-0.4131, 0.5937, 0.6513), (-0.384, 0.6171, 0.6232), (-0.3668, 0.6401, 0.5801), (-0.3628, 0.6589, 0.5272), (-0.3628, 0.6589, 0.471), (-0.3668, 0.6401, 0.4181), (-0.3742, 0.6047, 0.375), (-0.3842, 0.557, 0.3468), (-0.3703, 0.5603, 0.6513), (-0.3159, 0.57, 0.6232), (-0.2852, 0.5895, 0.5801), (-0.2701, 0.6014, 0.5272), (-0.2701, 0.6014, 0.471), (-0.2852, 0.5895, 0.4181), (-0.3136, 0.5671, 0.375), (-0.3519, 0.537, 0.3468), (-0.3695, 0.4151, 0.5519), (-0.4158, 0.3999, 0.5237), (-0.4502, 0.3886, 0.4806), (-0.4685, 0.3826, 0.4277), (-0.3683, 0.453, 0.5519), (-0.4136, 0.4711, 0.5237), (-0.4471, 0.4845, 0.4806), (-0.465, 0.4917, 0.4277), (-0.343, 0.4813, 0.5519), (-0.3661, 0.5242, 0.5237), (-0.3832, 0.5561, 0.4806), (-0.3923, 0.573, 0.4277), (-0.3055, 0.4867, 0.5519), (-0.2956, 0.5344, 0.5237), (-0.2882, 0.5698, 0.4806), (-0.2842, 0.5886, 0.4277), (-0.5568, -0.2368, 0.08809), (-0.3272, -0.3099, 0.7502), (-0.2475, -0.3353, 0.6505), (-0.205, -0.3489, 0.5281), (-0.205, -0.3489, 0.3979), (-0.2475, -0.3353, 0.2756), (-0.3272, -0.3099, 0.1758), (-0.4347, -0.2757, 0.1107), (-0.3594, -0.5488, 0.3979), (-0.3832, -0.5111, 0.2756), (-0.428, -0.4404, 0.1758), (-0.4883, -0.3451, 0.1107), (-0.589, -0.4756, 0.1758), (-0.574, -0.3639, 0.1107), (-0.735, -0.3991, 0.1758), (-0.6516, -0.3231, 0.1107), (-0.8813, -0.25, 0.2756), (-0.7976, -0.2466, 0.1758), (-0.685, -0.242, 0.1107), (-0.8491, -0.01113, 0.3979), (-0.8139, -0.03834, 0.2756), (-0.7476, -0.08949, 0.1758), (-0.6583, -0.1584, 0.1107), (-0.6083, -0.001332, 0.7502), (-0.6262, 0.08044, 0.6505), (-0.6357, 0.1239, 0.5281), (-0.6357, 0.1239, 0.3979), (-0.6262, 0.08044, 0.2756), (-0.6083, -0.001332, 0.1758), (-0.5842, -0.1115, 0.1107), (-0.4973, -0.1232, 0.8153), (-0.4449, -0.02334, 0.7502), (-0.4061, 0.05079, 0.6505), (-0.3854, 0.09023, 0.5281), (-0.3854, 0.09023, 0.3979), (-0.5434, -0.2359, 0.1918), (-0.4973, -0.1232, 0.1107), (-0.4382, -0.1881, 0.8153), (-0.3339, -0.1452, 0.7502), (-0.2565, -0.1134, 0.6505), (-0.2153, -0.09649, 0.5281), (-0.2153, -0.09649, 0.3979), (-0.2565, -0.1134, 0.2756), (-0.3339, -0.1452, 0.1758), (-0.4382, -0.1881, 0.1107), (-0.6663, 0.05807, 0.4509), (-0.6568, 0.01456, 0.3286), (-0.6389, -0.06721, 0.2288), (-0.6149, -0.1774, 0.1637), (-0.416, 0.02435, 0.4509), (-0.5042, -0.2019, 0.2829), (-0.6238, -0.04811, 0.2039), (-0.5279, -0.1891, 0.1637), (-0.2459, -0.1624, 0.4509), (-0.2871, -0.1793, 0.3286), (-0.3645, -0.2111, 0.2288), (-0.541, -0.255, 0.1898), (-0.3777, -0.277, 0.2549), (-0.482, -0.3199, 0.1898), (-0.7006, -0.1172, 0.4076), (-0.6827, -0.199, 0.3079), (-0.6586, -0.3092, 0.2428), (-0.4598, -0.1075, 0.53), (-0.5717, -0.3209, 0.2428), (-0.2897, -0.2942, 0.53), (-0.3309, -0.3111, 0.4076), (-0.4083, -0.3429, 0.3079), (-0.5566, -0.3018, 0.2178), (-0.3932, -0.3238, 0.2829), (-0.4975, -0.3666, 0.2178), (-0.7161, -0.164, 0.4357), (-0.6982, -0.2458, 0.336), (-0.6741, -0.356, 0.2708), (-0.4753, -0.1542, 0.5581), (-0.496, -0.1937, 0.4357), (-0.5348, -0.2678, 0.336), (-0.5872, -0.3677, 0.2708), (-0.3052, -0.341, 0.5581), (-0.4238, -0.3897, 0.336)], [(253, 254), (208, 231), (504, 505), (459, 482)], [(69, 68, 6, 7), (66, 65, 3, 4), (70, 69, 7, 8), (67, 66, 4, 5), (64, 1, 2), (71, 70, 8, 9), (68, 67, 5, 6), (65, 64, 2, 3), (0, 71, 9), (5, 4, 12, 13), (2, 1, 10), (9, 8, 16, 17), (6, 5, 13, 14), (3, 2, 10, 11), (0, 9, 17), (7, 6, 14, 15), (4, 3, 11, 12), (8, 7, 15, 16), (11, 10, 18, 19), (0, 17, 25), (15, 14, 22, 23), (12, 11, 19, 20), (16, 15, 23, 24), (13, 12, 20, 21), (10, 1, 18), (17, 16, 24, 25), (14, 13, 21, 22), (24, 23, 31, 32), (21, 20, 28, 29), (18, 1, 26), (25, 24, 32, 33), (22, 21, 29, 30), (19, 18, 26, 27), (0, 25, 33), (23, 22, 30, 31), (20, 19, 27, 28), (33, 32, 40, 41), (30, 29, 37, 38), (27, 26, 34, 35), (0, 33, 41), (31, 30, 38, 39), (28, 27, 35, 36), (32, 31, 39, 40), (29, 28, 36, 37), (26, 1, 34), (39, 38, 46, 47), (36, 35, 43, 44), (40, 39, 47, 48), (37, 36, 44, 45), (34, 1, 42), (41, 40, 48, 49), (38, 37, 45, 46), (35, 34, 42, 43), (0, 41, 49), (45, 44, 52, 53), (42, 1, 50), (49, 48, 56, 57), (46, 45, 53, 54), (43, 42, 50, 51), (0, 49, 57), (47, 46, 54, 55), (44, 43, 51, 52), (48, 47, 55, 56), (51, 50, 58, 59), (0, 57, 63), (86, 92, 82, 81), (52, 51, 59, 60), (56, 55, 61, 62), (91, 84, 72, 73), (50, 1, 58), (57, 56, 62, 63), (85, 86, 81, 80), (62, 61, 69, 70), (88, 89, 75, 79), (58, 1, 64), (63, 62, 70, 71), (87, 88, 79, 83), (59, 58, 64, 65), (0, 63, 71), (89, 90, 74, 75), (60, 59, 65, 66), (75, 74, 78, 79), (73, 72, 76, 77), (74, 73, 77, 78), (77, 76, 80, 81), (78, 77, 81, 82), (79, 78, 82, 83), (93, 85, 80, 76), (90, 91, 73, 74), (84, 93, 76, 72), (92, 87, 83, 82), (68, 69, 87, 92), (52, 60, 93, 84), (54, 53, 91, 90), (60, 66, 85, 93), (55, 54, 90, 89), (69, 61, 88, 87), (61, 55, 89, 88), (66, 67, 86, 85), (53, 52, 84, 91), (67, 68, 92, 86), (162, 161, 101, 102), (159, 158, 98, 99), (156, 95, 96), (163, 162, 102, 103), (160, 159, 99, 100), (157, 156, 96, 97), (94, 163, 103), (161, 160, 100, 101), (158, 157, 97, 98), (100, 99, 107, 108), (97, 96, 104, 105), (94, 103, 111), (101, 100, 108, 109), (98, 97, 105, 106), (102, 101, 109, 110), (99, 98, 106, 107), (96, 95, 104), (103, 102, 110, 111), (106, 105, 113, 114), (110, 109, 117, 118), (107, 106, 114, 115), (104, 95, 112), (111, 110, 118, 119), (108, 107, 115, 116), (105, 104, 112, 113), (94, 111, 119), (109, 108, 116, 117), (112, 95, 120), (119, 118, 126, 127), (116, 115, 123, 124), (113, 112, 120, 121), (94, 119, 127), (117, 116, 124, 125), (114, 113, 121, 122), (118, 117, 125, 126), (115, 114, 122, 123), (94, 127, 135), (125, 124, 132, 133), (122, 121, 129, 130), (126, 125, 133, 134), (123, 122, 130, 131), (120, 95, 128), (127, 126, 134, 135), (124, 123, 131, 132), (121, 120, 128, 129), (134, 133, 139, 140), (136, 142, 172, 168), (128, 95, 136), (135, 134, 140, 141), (132, 131, 137, 138), (142, 148, 176, 172), (94, 135, 141), (133, 132, 138, 139), (128, 136, 168, 164), (138, 137, 143, 144), (131, 130, 166, 167), (94, 141, 147), (139, 138, 144, 145), (149, 150, 178, 177), (140, 139, 145, 146), (151, 143, 175, 179), (136, 95, 142), (141, 140, 146, 147), (130, 129, 165, 166), (146, 145, 153, 154), (148, 149, 177, 176), (142, 95, 148), (147, 146, 154, 155), (144, 143, 151, 152), (143, 137, 171, 175), (94, 147, 155), (145, 144, 152, 153), (148, 95, 156), (155, 154, 162, 163), (152, 151, 159, 160), (149, 148, 156, 157), (94, 155, 163), (153, 152, 160, 161), (150, 149, 157, 158), (154, 153, 161, 162), (151, 150, 158, 159), (167, 166, 170, 171), (165, 164, 168, 169), (166, 165, 169, 170), (169, 168, 172, 173), (170, 169, 173, 174), (171, 170, 174, 175), (174, 173, 177, 178), (175, 174, 178, 179), (173, 172, 176, 177), (150, 151, 179, 178), (129, 128, 164, 165), (137, 131, 167, 171), (222, 221, 184, 185), (219, 218, 181, 182), (223, 222, 185, 186), (220, 219, 182, 183), (224, 223, 186, 187), (221, 220, 183, 184), (180, 224, 187), (187, 186, 190, 191), (180, 187, 191), (185, 184, 188, 189), (186, 185, 189, 190), (180, 191, 193), (191, 190, 192, 193), (193, 192, 194, 195), (180, 193, 195), (195, 194, 197, 198), (180, 195, 198), (197, 196, 200, 201), (198, 197, 201, 202), (180, 198, 202), (202, 201, 208, 209), (180, 202, 209), (200, 199, 206, 207), (201, 200, 207, 208), (180, 209, 216), (214, 221, 233, 229), (204, 203, 211, 212), (208, 207, 226, 227), (205, 204, 212, 213), (222, 223, 235, 234), (206, 205, 213, 214), (223, 224, 238, 237), (213, 212, 219, 220), (235, 223, 237, 246), (214, 213, 220, 221), (211, 210, 217, 218), (180, 216, 224), (207, 206, 225, 226), (212, 211, 218, 219), (233, 234, 245, 244), (224, 216, 236, 238), (216, 232, 243, 236), (232, 228, 241, 243), (206, 214, 229, 225), (209, 208, 227, 228), (228, 227, 240, 241), (221, 222, 234, 233), (216, 209, 228, 232), (236, 243, 256, 247), (241, 240, 251, 252), (240, 239, 250, 251), (246, 237, 248, 258), (229, 233, 244, 242), (234, 235, 246, 245), (227, 226, 239, 240), (230, 247, 256, 255), (247, 230, 248, 249), (251, 250, 254, 255), (252, 251, 255, 256), (248, 230, 255, 258), (243, 232, 215, 256), (237, 238, 249, 248), (243, 241, 252, 256), (238, 236, 247, 249), (242, 244, 257, 253), (327, 326, 266, 267), (324, 323, 263, 264), (321, 260, 261), (328, 327, 267, 268), (325, 324, 264, 265), (322, 321, 261, 262), (259, 328, 268), (326, 325, 265, 266), (323, 322, 262, 263), (265, 264, 272, 273), (262, 261, 269, 270), (259, 268, 276), (266, 265, 273, 274), (263, 262, 270, 271), (267, 266, 274, 275), (264, 263, 271, 272), (261, 260, 269), (268, 267, 275, 276), (271, 270, 278, 279), (275, 274, 282, 283), (272, 271, 279, 280), (269, 260, 277), (276, 275, 283, 284), (273, 272, 280, 281), (270, 269, 277, 278), (259, 276, 284), (274, 273, 281, 282), (277, 260, 285), (284, 283, 291, 292), (281, 280, 288, 289), (278, 277, 285, 286), (259, 284, 292), (282, 281, 289, 290), (279, 278, 286, 287), (283, 282, 290, 291), (280, 279, 287, 288), (259, 292, 300), (290, 289, 297, 298), (287, 286, 294, 295), (291, 290, 298, 299), (288, 287, 295, 296), (285, 260, 293), (292, 291, 299, 300), (289, 288, 296, 297), (286, 285, 293, 294), (299, 298, 304, 305), (301, 307, 337, 333), (293, 260, 301), (300, 299, 305, 306), (297, 296, 302, 303), (307, 313, 341, 337), (259, 300, 306), (298, 297, 303, 304), (293, 301, 333, 329), (303, 302, 308, 309), (296, 295, 331, 332), (259, 306, 312), (304, 303, 309, 310), (314, 315, 343, 342), (305, 304, 310, 311), (316, 308, 340, 344), (301, 260, 307), (306, 305, 311, 312), (295, 294, 330, 331), (311, 310, 318, 319), (313, 314, 342, 341), (307, 260, 313), (312, 311, 319, 320), (309, 308, 316, 317), (308, 302, 336, 340), (259, 312, 320), (310, 309, 317, 318), (313, 260, 321), (320, 319, 327, 328), (317, 316, 324, 325), (314, 313, 321, 322), (259, 320, 328), (318, 317, 325, 326), (315, 314, 322, 323), (319, 318, 326, 327), (316, 315, 323, 324), (332, 331, 335, 336), (330, 329, 333, 334), (331, 330, 334, 335), (334, 333, 337, 338), (335, 334, 338, 339), (336, 335, 339, 340), (339, 338, 342, 343), (340, 339, 343, 344), (338, 337, 341, 342), (315, 316, 344, 343), (294, 293, 329, 330), (302, 296, 332, 336), (413, 412, 352, 353), (410, 409, 349, 350), (407, 346, 347), (414, 413, 353, 354), (411, 410, 350, 351), (408, 407, 347, 348), (345, 414, 354), (412, 411, 351, 352), (409, 408, 348, 349), (351, 350, 358, 359), (348, 347, 355, 356), (345, 354, 362), (352, 351, 359, 360), (349, 348, 356, 357), (353, 352, 360, 361), (350, 349, 357, 358), (347, 346, 355), (354, 353, 361, 362), (357, 356, 364, 365), (361, 360, 368, 369), (358, 357, 365, 366), (355, 346, 363), (362, 361, 369, 370), (359, 358, 366, 367), (356, 355, 363, 364), (345, 362, 370), (360, 359, 367, 368), (363, 346, 371), (370, 369, 377, 378), (367, 366, 374, 375), (364, 363, 371, 372), (345, 370, 378), (368, 367, 375, 376), (365, 364, 372, 373), (369, 368, 376, 377), (366, 365, 373, 374), (345, 378, 386), (376, 375, 383, 384), (373, 372, 380, 381), (377, 376, 384, 385), (374, 373, 381, 382), (371, 346, 379), (378, 377, 385, 386), (375, 374, 382, 383), (372, 371, 379, 380), (385, 384, 390, 391), (387, 393, 423, 419), (379, 346, 387), (386, 385, 391, 392), (383, 382, 388, 389), (393, 399, 427, 423), (345, 386, 392), (384, 383, 389, 390), (379, 387, 419, 415), (389, 388, 394, 395), (382, 381, 417, 418), (345, 392, 398), (390, 389, 395, 396), (400, 401, 429, 428), (391, 390, 396, 397), (402, 394, 426, 430), (387, 346, 393), (392, 391, 397, 398), (381, 380, 416, 417), (397, 396, 404, 405), (399, 400, 428, 427), (393, 346, 399), (398, 397, 405, 406), (395, 394, 402, 403), (394, 388, 422, 426), (345, 398, 406), (396, 395, 403, 404), (399, 346, 407), (406, 405, 413, 414), (403, 402, 410, 411), (400, 399, 407, 408), (345, 406, 414), (404, 403, 411, 412), (401, 400, 408, 409), (405, 404, 412, 413), (402, 401, 409, 410), (418, 417, 421, 422), (416, 415, 419, 420), (417, 416, 420, 421), (420, 419, 423, 424), (421, 420, 424, 425), (422, 421, 425, 426), (425, 424, 428, 429), (426, 425, 429, 430), (424, 423, 427, 428), (401, 402, 430, 429), (380, 379, 415, 416), (388, 382, 418, 422), (473, 472, 435, 436), (470, 469, 432, 433), (474, 473, 436, 437), (471, 470, 433, 434), (475, 474, 437, 438), (472, 471, 434, 435), (431, 475, 438), (438, 437, 441, 442), (431, 438, 442), (436, 435, 439, 440), (437, 436, 440, 441), (431, 442, 444), (442, 441, 443, 444), (444, 443, 445, 446), (431, 444, 446), (446, 445, 448, 449), (431, 446, 449), (448, 447, 451, 452), (449, 448, 452, 453), (431, 449, 453), (453, 452, 459, 460), (431, 453, 460), (451, 450, 457, 458), (452, 451, 458, 459), (431, 460, 467), (465, 472, 484, 480), (455, 454, 462, 463), (459, 458, 477, 478), (456, 455, 463, 464), (473, 474, 486, 485), (457, 456, 464, 465), (474, 475, 489, 488), (464, 463, 470, 471), (486, 474, 488, 497), (465, 464, 471, 472), (462, 461, 468, 469), (431, 467, 475), (458, 457, 476, 477), (463, 462, 469, 470), (484, 485, 496, 495), (475, 467, 487, 489), (467, 483, 494, 487), (483, 479, 492, 494), (457, 465, 480, 476), (460, 459, 478, 479), (479, 478, 491, 492), (472, 473, 485, 484), (467, 460, 479, 483), (487, 494, 507, 498), (492, 491, 502, 503), (491, 490, 501, 502), (497, 488, 499, 509), (480, 484, 495, 493), (485, 486, 497, 496), (478, 477, 490, 491), (481, 498, 507, 506), (498, 481, 499, 500), (502, 501, 505, 506), (503, 502, 506, 507), (499, 481, 506, 509), (494, 483, 466, 507), (488, 489, 500, 499), (494, 492, 503, 507), (489, 487, 498, 500), (493, 495, 508, 504)])
me_sphere_001.polygons.foreach_set('use_smooth', [True] * 510)
_uv = me_sphere_001.uv_layers.new(name='UVMap')
_uv.uv.foreach_set('vector', [0.0, 0.0, 0.0, 0.0, 0.0, 0.0, 0.0, 0.0, 0.0, 0.0, 0.0, 0.0, 0.0, 0.0, 0.0, 0.0, 0.0, 0.0, 0.0, 0.0, 0.0, 0.0, 0.0, 0.0, 0.0, 0.0, 0.0, 0.0, 0.0, 0.0, 0.0, 0.0, 0.0, 0.0, 0.0, 0.0, 0.0, 0.0, 0.0, 0.0, 0.0, 0.0, 0.0, 0.0, 0.0, 0.0, 0.0, 0.0, 0.0, 0.0, 0.0, 0.0, 0.0, 0.0, 0.0, 0.0, 0.0, 0.0, 0.0, 0.0, 0.0, 0.0, 0.0, 0.0, 0.0, 0.0, 0.0, 0.0, 0.0, 0.0, 0.0, 0.0, 0.0, 0.0, 0.0, 0.0, 0.0, 0.0, 0.0, 0.0, 0.0, 0.0, 0.0, 0.0, 0.0, 0.0, 0.0, 0.0, 0.0, 0.0, 0.0, 0.0, 0.0, 0.0, 0.0, 0.0, 0.0, 0.0, 0.0, 0.0, 0.0, 0.0, 0.0, 0.0, 0.0, 0.0, 0.0, 0.0, 0.0, 0.0, 0.0, 0.0, 0.0, 0.0, 0.0, 0.0, 0.0, 0.0, 0.0, 0.0, 0.0, 0.0, 0.0, 0.0, 0.0, 0.0, 0.0, 0.0, 0.0, 0.0, 0.0, 0.0, 0.0, 0.0, 0.0, 0.0, 0.0, 0.0, 0.0, 0.0, 0.0, 0.0, 0.0, 0.0, 0.0, 0.0, 0.0, 0.0, 0.0, 0.0, 0.0, 0.0, 0.0, 0.0, 0.0, 0.0, 0.0, 0.0, 0.0, 0.0, 0.0, 0.0, 0.0, 0.0, 0.0, 0.0, 0.0, 0.0, 0.0, 0.0, 0.0, 0.0, 0.0, 0.0, 0.0, 0.0, 0.0, 0.0, 0.0, 0.0, 0.0, 0.0, 0.0, 0.0, 0.0, 0.0, 0.0, 0.0, 0.0, 0.0, 0.0, 0.0, 0.0, 0.0, 0.0, 0.0, 0.0, 0.0, 0.0, 0.0, 0.0, 0.0, 0.0, 0.0, 0.0, 0.0, 0.0, 0.0, 0.0, 0.0, 0.0, 0.0, 0.6372, 0.6444, 0.5992, 0.9999, 0.03909, 0.9999, 0.0001826, 0.6432, 0.0, 0.0, 0.0, 0.0, 0.0, 0.0, 0.0, 0.0, 0.0, 0.0, 0.0, 0.0, 0.0, 0.0, 0.6371, 0.359, 0.6372, 0.6444, 0.0001826, 0.6432, 7.981e-05, 0.3577, 0.0, 0.0, 0.0, 0.0, 0.0, 0.0, 0.0, 0.0, 0.0, 0.0, 0.0, 0.0, 0.0, 0.0, 0.5999, 0.001002, 0.6371, 0.359, 7.981e-05, 0.3577, 0.03965, 7.981e-05, 0.0, 0.0, 0.0, 0.0, 0.0, 0.0, 0.0, 0.0, 0.0, 0.0, 0.0, 0.0, 0.0, 0.0, 0.0, 0.0, 0.0, 0.0, 0.0, 0.0, 0.0, 0.0, 0.0, 0.0, 0.0, 0.0, 0.0, 0.0, 0.0, 0.0, 0.0, 0.0, 0.0, 0.0, 0.0, 0.0, 0.0, 0.0, 0.0, 0.0, 0.0, 0.0, 0.0, 0.0, 0.0, 0.0, 0.0, 0.0, 0.0, 0.0, 0.0, 0.0, 0.0, 0.0, 0.0, 0.0, 0.0, 0.0, 0.0, 0.0, 0.0, 0.0, 0.0, 0.0, 0.0, 0.0, 0.0, 0.0, 0.0, 0.0, 0.0, 0.0, 0.0, 0.0, 0.0, 0.0, 0.0, 0.0, 0.0, 0.0, 0.0, 0.0, 0.0, 0.0, 0.0, 0.0, 0.0, 0.0, 0.0, 0.0, 0.0, 0.0, 0.0, 0.0, 0.0, 0.0, 0.0, 0.0, 0.0, 0.0, 0.0, 0.0, 0.0, 0.0, 0.0, 0.0, 0.0, 0.0, 0.0, 0.0, 0.0, 0.0, 0.0, 0.0, 0.0, 0.0, 0.0, 0.0, 0.0, 0.0, 0.0, 0.0, 0.0, 0.0, 0.0, 0.0, 0.0, 0.0, 0.0, 0.0, 0.0, 0.0, 0.0, 0.0, 0.0, 0.0, 0.0, 0.0, 0.0, 0.0, 0.0, 0.0, 0.0, 0.0, 0.0, 0.0, 0.0, 0.0, 0.0, 0.0, 0.0, 0.0, 0.0, 0.0, 0.0, 0.0, 0.0, 0.0, 0.0, 0.0, 0.0, 0.0, 0.0, 0.0, 0.0, 0.0, 0.0, 0.0, 0.0, 0.0, 0.0, 0.0, 0.0, 0.0, 0.0, 0.0, 0.0, 0.0, 0.0, 0.0, 0.0, 0.0, 0.0, 0.0, 0.0, 0.0, 0.0, 0.0, 0.0, 0.0, 0.0, 0.0, 0.0, 0.0, 0.0, 0.0, 0.0, 0.0, 0.0, 0.0, 0.0, 0.0, 0.0, 0.0, 0.0, 0.0, 0.0, 0.0, 0.0, 0.0, 0.0, 0.0, 0.0, 0.0, 0.0, 0.0, 0.0, 0.0, 0.0, 0.0, 0.0, 0.0, 0.0, 0.0, 0.0, 0.0, 0.0, 0.0, 0.0, 0.0, 0.0, 0.0, 0.0, 0.0, 0.0, 0.0, 0.0, 0.0, 0.0, 0.0, 0.0, 0.0, 0.0, 0.0, 0.0, 0.0, 0.0, 0.0, 0.0, 0.0, 0.0, 0.0, 0.0, 0.0, 0.0, 0.0, 0.0, 0.0, 0.0, 0.0, 0.0, 0.0, 0.0, 0.0, 0.0, 0.0, 0.0, 0.0, 0.0, 0.0, 0.0, 0.0, 0.0, 0.0, 0.0, 0.0, 0.0, 0.0, 0.0, 0.0, 0.0, 0.0, 0.0, 0.0, 0.0, 0.0, 0.0, 0.0, 0.0, 0.0, 0.0, 0.0, 0.0, 0.0, 0.0, 0.0, 0.0, 0.0, 0.0, 0.0, 0.0, 0.0, 0.0, 0.0, 0.0, 0.0, 0.0, 0.0, 0.0, 0.0, 0.0, 0.0, 0.0, 0.0, 0.0, 0.0, 0.0, 0.0, 0.0, 0.0, 0.0, 0.0, 0.0, 0.0, 0.0, 0.0, 0.0, 0.0, 0.0, 0.0, 0.0, 0.0, 0.0, 0.0, 0.0, 0.0, 0.0, 0.0, 0.0, 0.0, 0.0, 0.0, 0.0, 0.0, 0.0, 0.0, 0.0, 0.0, 0.0, 0.0, 0.0, 0.0, 0.0, 0.0, 0.0, 0.0, 0.0, 0.0, 0.0, 0.0, 0.0, 0.0, 0.0, 0.0, 0.0, 0.0, 0.0, 0.0, 0.0, 0.0, 0.0, 0.0, 0.0, 0.0, 0.0, 0.0, 0.0, 0.0, 0.0, 0.0, 0.0, 0.0, 0.0, 0.0, 0.0, 0.0, 0.0, 0.0, 0.0, 0.0, 0.0, 0.0, 0.0, 0.0, 0.0, 0.0, 0.0, 0.0, 0.0, 0.0, 0.0, 0.0, 0.0, 0.0, 0.0, 0.0, 0.0, 0.0, 0.0, 0.0, 0.0, 0.0, 0.0, 0.0, 0.0, 0.0, 0.0, 0.0, 0.0, 0.0, 0.0, 0.0, 0.0, 0.0, 0.0, 0.0, 0.0, 0.0, 0.0, 0.0, 0.0, 0.0, 0.0, 0.0, 0.0, 0.0, 0.0, 0.0, 0.0, 0.0, 0.0, 0.0, 0.0, 0.0, 0.0, 0.0, 0.0, 0.0, 0.0, 0.0, 0.0, 0.0, 0.0, 0.0, 0.0, 0.0, 0.0, 0.0, 0.0, 0.0, 0.0, 0.0, 0.0, 0.0, 0.0, 0.0, 0.0, 0.0, 0.0, 0.0, 0.0, 0.0, 0.0, 0.0, 0.0, 0.0, 0.0, 0.0, 0.0, 0.0, 0.0, 0.0, 0.0, 0.0, 0.0, 0.0, 0.0, 0.0, 0.0, 0.0, 0.0, 0.0, 0.0, 0.0, 0.0, 0.0, 0.0, 0.0, 0.0, 0.0, 0.0, 0.0, 0.0, 0.0, 0.0, 0.0, 0.0, 0.0, 0.0, 0.0, 0.0, 0.0, 0.0, 0.0, 0.0, 0.0, 0.0, 0.0, 0.0, 0.0, 0.0, 0.0, 0.0, 0.0, 0.0, 0.0, 0.0, 0.0, 0.0, 0.0, 0.0, 0.0, 0.0, 0.0, 0.0, 0.0, 0.0, 0.0, 0.0, 0.0, 0.0, 0.0, 0.0, 0.0, 0.0, 0.0, 0.0, 0.0, 0.0, 0.0, 0.0, 0.0, 0.0, 0.0, 0.0, 0.0, 0.0, 0.0, 0.0, 0.0, 0.0, 0.0, 0.0, 0.0, 0.0, 0.0, 0.0, 0.0, 0.0, 0.0, 0.0, 0.0, 0.0, 0.0, 0.0, 0.0, 0.0, 0.0, 0.0, 0.0, 0.0, 0.0, 0.0, 0.0, 0.0, 0.0, 0.0, 0.0, 0.0, 0.0, 0.0, 0.0, 0.0, 0.0, 0.0, 0.0, 0.0, 0.0, 0.0, 0.0, 0.0, 0.0, 0.0, 0.0, 0.0, 0.0, 0.0, 0.0, 0.0, 0.0, 0.0, 0.0, 0.0, 0.0, 0.0, 0.0, 0.0, 0.0, 0.0, 0.0, 0.0, 0.0, 0.0, 0.0, 0.0, 0.0, 0.0, 0.0, 0.0, 0.0, 0.0, 0.0, 0.0, 0.0, 0.0, 0.0, 0.0, 0.0, 0.0, 0.0, 0.0, 0.0, 0.0, 0.0, 0.0, 0.0, 0.0, 0.0, 0.0, 0.0, 0.0, 0.0, 0.0, 0.0, 0.0, 0.0, 0.0, 0.0, 0.0, 0.0, 0.0, 0.0, 0.0, 0.0, 0.0, 0.0, 0.0, 0.0, 0.0, 0.0, 0.0, 0.0, 0.0, 0.0, 0.0, 0.0, 0.0, 0.0, 0.0, 0.0, 0.0, 0.0, 0.0, 0.0, 0.0, 0.0, 0.0, 0.0, 0.0, 0.0, 0.0, 0.0, 0.0, 0.0, 0.0, 0.0, 0.0, 0.0, 0.0, 0.0, 0.0, 0.0, 0.0, 0.0, 0.0, 0.0, 0.0, 0.0, 0.0, 0.0, 0.0, 0.0, 0.0, 0.0, 0.0, 0.0, 0.0, 0.0, 0.0, 0.0, 0.0, 0.0, 0.0, 0.0, 0.0, 0.0, 0.0, 0.0, 0.0, 0.0, 0.0, 0.0, 0.0, 0.0, 0.0, 0.0, 0.0, 0.0, 0.0, 0.0, 0.0, 0.0, 0.0, 0.0, 0.0, 0.0, 0.0, 0.0, 0.0, 0.0, 0.0, 0.0, 0.0, 0.0, 0.0, 0.0, 0.0, 0.0, 0.0, 0.0, 0.0, 0.0, 0.0, 0.0, 0.0, 0.0, 0.0, 0.0, 0.0, 0.0, 0.0, 0.0, 0.0, 0.0, 0.0, 0.0, 0.0, 0.0, 0.0, 0.0, 0.0, 0.0, 0.0, 0.0, 0.0, 0.0, 0.0, 0.0, 0.0, 0.0, 0.0, 0.0, 0.0, 0.0, 0.0, 0.0, 0.0, 0.0, 0.0, 0.0, 0.0, 0.0, 0.0, 0.0, 0.0, 0.0, 0.0, 0.0, 0.0, 0.0, 0.0, 0.0, 0.0, 0.0, 0.0, 0.0, 0.0, 0.0, 0.0, 0.0, 0.0, 0.0, 0.0, 0.0, 0.0, 0.0, 0.0, 0.0, 0.0, 0.0, 0.0, 0.0, 0.0, 0.0, 0.0, 0.0, 0.0, 0.0, 0.0, 0.0, 0.0, 0.0, 0.0, 0.0, 0.0, 0.0, 0.0, 0.0, 0.0, 0.0, 0.0, 0.0, 0.0, 0.0, 0.0, 0.0, 0.0, 0.0, 0.0, 0.0, 0.0, 0.0, 0.0, 0.0, 0.0, 0.0, 0.0, 0.0, 0.0, 0.0, 0.0, 0.0, 0.0, 0.0, 0.0, 0.0, 0.0, 0.0, 0.0, 0.0, 0.0, 0.0, 0.0, 0.0, 0.0, 0.0, 0.0, 0.0, 0.0, 0.0, 0.0, 0.0, 0.0, 0.0, 0.0, 0.0, 0.0, 0.0, 0.0, 0.0, 0.0, 0.0, 0.0, 0.0, 0.0, 0.0, 0.0, 0.0, 0.0, 0.0, 0.0, 0.0, 0.0, 0.0, 0.0, 0.0, 0.0, 0.0, 0.0, 0.0, 0.0, 0.0, 0.0, 0.0, 0.0, 0.0, 0.0, 0.0, 0.0, 0.0, 0.0, 0.0, 0.0, 0.0, 0.0, 0.0, 0.0, 0.0, 0.0, 0.0, 0.0, 0.0, 0.0, 0.0, 0.0, 0.0, 0.0, 0.0, 0.0, 0.0, 0.0, 0.0, 0.0, 0.0, 0.0, 0.0, 0.0, 0.0, 0.0, 0.0, 0.0, 0.0, 0.0, 0.0, 0.0, 0.0, 0.0, 0.0, 0.0, 0.0, 0.0, 0.0, 0.0, 0.0, 0.0, 0.0, 0.0, 0.0, 0.0, 0.0, 0.0, 0.0, 0.0, 0.0, 0.0, 0.0, 0.0, 0.0, 0.0, 0.0, 0.0, 0.0, 0.0, 0.0, 0.0, 0.0, 0.0, 0.0, 0.0, 0.0, 0.0, 0.0, 0.0, 0.0, 0.0, 0.0, 0.0, 0.0, 0.0, 0.0, 0.0, 0.0, 0.0, 0.0, 0.0, 0.0, 0.0, 0.0, 0.0, 0.0, 0.0, 0.0, 0.0, 0.0, 0.0, 0.0, 0.0, 0.0, 0.0, 0.0, 0.0, 0.0, 0.0, 0.0, 0.0, 0.0, 0.0, 0.0, 0.0, 0.0, 0.0, 0.0, 0.0, 0.0, 0.0, 0.0, 0.0, 0.0, 0.0, 0.0, 0.0, 0.0, 0.0, 0.0, 0.0, 0.0, 0.0, 0.0, 0.0, 0.0, 0.0, 0.0, 0.0, 0.0, 0.0, 0.0, 0.0, 0.0, 0.0, 0.0, 0.0, 0.0, 0.0, 0.0, 0.0, 0.0, 0.0, 0.0, 0.0, 0.0, 0.0, 0.0, 0.0, 0.0, 0.0, 0.0, 0.0, 0.0, 0.0, 0.0, 0.0, 0.0, 0.0, 0.0, 0.0, 0.0, 0.0, 0.0, 0.0, 0.0, 0.0, 0.0, 0.0, 0.0, 0.0, 0.0, 0.0, 0.0, 0.0, 0.0, 0.0, 0.0, 0.0, 0.0, 0.0, 0.0, 0.0, 0.0, 0.0, 0.0, 0.0, 0.0, 0.0, 0.0, 0.0, 0.0, 0.0, 0.0, 0.0, 0.0, 0.0, 0.0, 0.0, 0.0, 0.0, 0.0, 0.0, 0.0, 0.0, 0.0, 0.0, 0.0, 0.0, 0.0, 0.0, 0.0, 0.0, 0.0, 0.0, 0.0, 0.0, 0.0, 0.0, 0.0, 0.0, 0.0, 0.0, 0.0, 0.0, 0.0, 0.0, 0.0, 0.0, 0.0, 0.0, 0.0, 0.0, 0.0, 0.0, 0.0, 0.0, 0.0, 0.0, 0.0, 0.0, 0.0, 0.0, 0.0, 0.0, 0.0, 0.0, 0.0, 0.0, 0.0, 0.0, 0.0, 0.0, 0.0, 0.0, 0.0, 0.0, 0.0, 0.0, 0.0, 0.0, 0.0, 0.0, 0.0, 0.0, 0.0, 0.0, 0.0, 0.0, 0.0, 0.0, 0.0, 0.0, 0.0, 0.0, 0.0, 0.0, 0.0, 0.0, 0.0, 0.0, 0.0, 0.0, 0.0, 0.0, 0.0, 0.0, 0.0, 0.0, 0.0, 0.0, 0.0, 0.0, 0.0, 0.0, 0.0, 0.0, 0.0, 0.0, 0.0, 0.0, 0.0, 0.0, 0.0, 0.0, 0.0, 0.0, 0.0, 0.0, 0.0, 0.0, 0.0, 0.0, 0.0, 0.0, 0.0, 0.0, 0.0, 0.0, 0.0, 0.0, 0.0, 0.0, 0.0, 0.0, 0.0, 0.0, 0.0, 0.0, 0.0, 0.0, 0.0, 0.0, 0.0, 0.0, 0.0, 0.0, 0.0, 0.0, 0.0, 0.0, 0.0, 0.0, 0.0, 0.0, 0.0, 0.0, 0.0, 0.0, 0.0, 0.0, 0.0, 0.0, 0.0, 0.0, 0.0, 0.0, 0.0, 0.0, 0.0, 0.0, 0.0, 0.0, 0.0, 0.0, 0.0, 0.0, 0.0, 0.0, 0.0, 0.0, 0.0, 0.0, 0.0, 0.0, 0.0, 0.0, 0.0, 0.0, 0.0, 0.0, 0.0, 0.0, 0.0, 0.0, 0.0, 0.0, 0.0, 0.0, 0.0, 0.0, 0.0, 0.0, 0.0, 0.0, 0.0, 0.0, 0.0, 0.0, 0.0, 0.0, 0.0, 0.0, 0.0, 0.0, 0.0, 0.0, 0.0, 0.0, 0.0, 0.0, 0.0, 0.0, 0.0, 0.0, 0.0, 0.0, 0.0, 0.0, 0.0, 0.0, 0.0, 0.0, 0.0, 0.0, 0.0, 0.0, 0.0, 0.0, 0.0, 0.0, 0.0, 0.0, 0.0, 0.0, 0.0, 0.0, 0.0, 0.0, 0.0, 0.0, 0.0, 0.0, 0.0, 0.0, 0.0, 0.0, 0.0, 0.0, 0.0, 0.0, 0.0, 0.0, 0.0, 0.0, 0.0, 0.0, 0.0, 0.0, 0.0, 0.0, 0.0, 0.0, 0.0, 0.0, 0.0, 0.0, 0.0, 0.0, 0.0, 0.0, 0.0, 0.0, 0.0, 0.0, 0.0, 0.0, 0.0, 0.0, 0.0, 0.0, 0.0, 0.0, 0.0, 0.0, 0.0, 0.0, 0.0, 0.0, 0.0, 0.0, 0.0, 0.0, 0.0, 0.0, 0.0, 0.0, 0.0, 0.0, 0.0, 0.0, 0.0, 0.0, 0.0, 0.0, 0.0, 0.0, 0.0, 0.0, 0.0, 0.0, 0.0, 0.0, 0.0, 0.0, 0.0, 0.0, 0.0, 0.0, 0.0, 0.0, 0.0, 0.0, 0.0, 0.0, 0.0, 0.0, 0.0, 0.0, 0.0, 0.0, 0.0, 0.0, 0.0, 0.0, 0.0, 0.0, 0.0, 0.0, 0.0, 0.0, 0.0, 0.0, 0.0, 0.0, 0.0, 0.0, 0.0, 0.0, 0.0, 0.0, 0.0, 0.0, 0.0, 0.0, 0.0, 0.0, 0.0, 0.0, 0.0, 0.0, 0.0, 0.0, 0.0, 0.0, 0.0, 0.0, 0.0, 0.0, 0.0, 0.0, 0.0, 0.0, 0.0, 0.0, 0.0, 0.0, 0.0, 0.0, 0.0, 0.0, 0.0, 0.0, 0.0, 0.0, 0.0, 0.0, 0.0, 0.0, 0.0, 0.0, 0.0, 0.0, 0.0, 0.0, 0.0, 0.0, 0.0, 0.0, 0.0, 0.0, 0.0, 0.0, 0.0, 0.0, 0.0, 0.0, 0.0, 0.0, 0.0, 0.0, 0.0, 0.0, 0.0, 0.0, 0.0, 0.0, 0.0, 0.0, 0.0, 0.0, 0.0, 0.0, 0.0, 0.0, 0.0, 0.0, 0.0, 0.0, 0.0, 0.0, 0.0, 0.0, 0.0, 0.0, 0.0, 0.0, 0.0, 0.0, 0.0, 0.0, 0.0, 0.0, 0.0, 0.0, 0.0, 0.0, 0.0, 0.0, 0.0, 0.0, 0.0, 0.0, 0.0, 0.0, 0.0, 0.0, 0.0, 0.0, 0.0, 0.0, 0.0, 0.0, 0.0, 0.0, 0.0, 0.0, 0.0, 0.0, 0.0, 0.0, 0.0, 0.0, 0.0, 0.0, 0.0, 0.0, 0.0, 0.0, 0.0, 0.0, 0.0, 0.0, 0.0, 0.0, 0.0, 0.0, 0.0, 0.0, 0.0, 0.0, 0.0, 0.0, 0.0, 0.0, 0.0, 0.0, 0.0, 0.0, 0.0, 0.0, 0.0, 0.0, 0.0, 0.0, 0.0, 0.0, 0.0, 0.0, 0.0, 0.0, 0.0, 0.0, 0.0, 0.0, 0.0, 0.0, 0.0, 0.0, 0.0, 0.0, 0.0, 0.0, 0.0, 0.0, 0.0, 0.0, 0.0, 0.0, 0.0, 0.0, 0.0, 0.0, 0.0, 0.0, 0.0, 0.0, 0.0, 0.0, 0.0, 0.0, 0.0, 0.0, 0.0, 0.0, 0.0, 0.0, 0.0, 0.0, 0.0, 0.0, 0.0, 0.0, 0.0, 0.0, 0.0, 0.0, 0.0, 0.0, 0.0, 0.0, 0.0, 0.0, 0.0, 0.0, 0.0, 0.0, 0.0, 0.0, 0.0, 0.0, 0.0, 0.0, 0.0, 0.0, 0.0, 0.0, 0.0, 0.0, 0.0, 0.0, 0.0, 0.0, 0.0, 0.0, 0.0, 0.0, 0.0, 0.0, 0.0, 0.0, 0.0, 0.0, 0.0, 0.0, 0.0, 0.0, 0.0, 0.0, 0.0, 0.0, 0.0, 0.0, 0.0, 0.0, 0.0, 0.0, 0.0, 0.0, 0.0, 0.0, 0.0, 0.0, 0.0, 0.0, 0.0, 0.0, 0.0, 0.0, 0.0, 0.0, 0.0, 0.0, 0.0, 0.0, 0.0, 0.0, 0.0, 0.0, 0.0, 0.0, 0.0, 0.0, 0.0, 0.0, 0.0, 0.0, 0.0, 0.0, 0.0, 0.0, 0.0, 0.0, 0.0, 0.0, 0.0, 0.0, 0.0, 0.0, 0.0, 0.0, 0.0, 0.0, 0.0, 0.0, 0.0, 0.0, 0.0, 0.0, 0.0, 0.0, 0.0, 0.0, 0.0, 0.0, 0.0, 0.0, 0.0, 0.0, 0.0, 0.0, 0.0, 0.0, 0.0, 0.0, 0.0, 0.0, 0.0, 0.0, 0.0, 0.0, 0.0, 0.0, 0.0, 0.0, 0.0, 0.0, 0.0, 0.0, 0.0, 0.0, 0.0, 0.0, 0.0, 0.0, 0.0, 0.0, 0.0, 0.0, 0.0, 0.0, 0.0, 0.0, 0.0, 0.0, 0.0, 0.0, 0.0, 0.0, 0.0, 0.0, 0.0, 0.0, 0.0, 0.0, 0.0, 0.0, 0.0, 0.0, 0.0, 0.0, 0.0, 0.0, 0.0, 0.0, 0.0, 0.0, 0.0, 0.0, 0.0, 0.0, 0.0, 0.0, 0.0, 0.0, 0.0, 0.0, 0.0, 0.0, 0.0, 0.0, 0.0, 0.0, 0.0, 0.0, 0.0, 0.0, 0.0, 0.0, 0.0, 0.0, 0.0, 0.0, 0.0, 0.0, 0.0, 0.0, 0.0, 0.0, 0.0, 0.0, 0.0, 0.0, 0.0, 0.0, 0.0, 0.0, 0.0, 0.0, 0.0, 0.0, 0.0, 0.0, 0.0, 0.0, 0.0, 0.0, 0.0, 0.0, 0.0, 0.0, 0.0, 0.0, 0.0, 0.0, 0.0, 0.0, 0.0, 0.0, 0.0, 0.0, 0.0, 0.0, 0.0, 0.0, 0.0, 0.0, 0.0, 0.0, 0.0, 0.0, 0.0, 0.0, 0.0, 0.0, 0.0, 0.0, 0.0, 0.0, 0.0, 0.0, 0.0, 0.0, 0.0, 0.0, 0.0, 0.0, 0.0, 0.0, 0.0, 0.0, 0.0, 0.0, 0.0, 0.0, 0.0, 0.0, 0.0, 0.0, 0.0, 0.0, 0.0, 0.0, 0.0, 0.0, 0.0, 0.0, 0.0, 0.0, 0.0, 0.0, 0.0, 0.0, 0.0, 0.0, 0.0, 0.0, 0.0, 0.0, 0.0, 0.0, 0.0, 0.0, 0.0, 0.0, 0.0, 0.0, 0.0, 0.0, 0.0, 0.0, 0.0, 0.0, 0.0, 0.0, 0.0, 0.0, 0.0, 0.0, 0.0, 0.0, 0.0, 0.0, 0.0, 0.0, 0.0, 0.0, 0.0, 0.0, 0.0, 0.0, 0.0, 0.0, 0.0, 0.0, 0.0, 0.0, 0.0, 0.0, 0.0, 0.0, 0.0, 0.0, 0.0, 0.0, 0.0, 0.0, 0.0, 0.0, 0.0, 0.0, 0.0, 0.0, 0.0, 0.0, 0.0, 0.0, 0.0, 0.0, 0.0, 0.0, 0.0, 0.0, 0.0, 0.0, 0.0, 0.0, 0.0, 0.0, 0.0, 0.0, 0.0, 0.0, 0.0, 0.0, 0.0, 0.0, 0.0, 0.0, 0.0, 0.0, 0.0, 0.0, 0.0, 0.0, 0.0, 0.0, 0.0, 0.0, 0.0, 0.0, 0.0, 0.0, 0.0, 0.0, 0.0, 0.0, 0.0, 0.0, 0.0, 0.0, 0.0, 0.0, 0.0, 0.0, 0.0, 0.0, 0.0, 0.0, 0.0, 0.0, 0.0, 0.0, 0.0, 0.0, 0.0, 0.0, 0.0, 0.0, 0.0, 0.0, 0.0, 0.0, 0.0, 0.0, 0.0, 0.0, 0.0, 0.0, 0.0, 0.0, 0.0, 0.0, 0.0, 0.0, 0.0, 0.0, 0.0, 0.0, 0.0, 0.0, 0.0, 0.0, 0.0, 0.0, 0.0, 0.0, 0.0, 0.0, 0.0, 0.0, 0.0, 0.0, 0.0, 0.0, 0.0, 0.0, 0.0, 0.0, 0.0, 0.0, 0.0, 0.0, 0.0, 0.0, 0.0, 0.0, 0.0, 0.0, 0.0, 0.0, 0.0, 0.0, 0.0, 0.0, 0.0, 0.0, 0.0, 0.0, 0.0, 0.0, 0.0, 0.0, 0.0, 0.0, 0.0, 0.0, 0.0, 0.0, 0.0, 0.0, 0.0, 0.0, 0.0, 0.0, 0.0, 0.0, 0.0, 0.0, 0.0, 0.0, 0.0, 0.0, 0.0, 0.0, 0.0, 0.0, 0.0, 0.0, 0.0, 0.0, 0.0, 0.0, 0.0, 0.0, 0.0, 0.0, 0.0, 0.0, 0.0, 0.0, 0.0, 0.0, 0.0, 0.0, 0.0, 0.0, 0.0, 0.0, 0.0, 0.0, 0.0, 0.0, 0.0, 0.0, 0.0, 0.0, 0.0, 0.0, 0.0, 0.0, 0.0, 0.0, 0.0, 0.0, 0.0, 0.0, 0.0, 0.0, 0.0, 0.0, 0.0, 0.0, 0.0, 0.0, 0.0, 0.0, 0.0, 0.0, 0.0, 0.0, 0.0, 0.0, 0.0, 0.0, 0.0, 0.0, 0.0, 0.0, 0.0, 0.0, 0.0, 0.0, 0.0, 0.0, 0.0, 0.0, 0.0, 0.0, 0.0, 0.0, 0.0, 0.0, 0.0, 0.0, 0.0, 0.0, 0.0, 0.0, 0.0, 0.0, 0.0, 0.0, 0.0, 0.0, 0.0, 0.0, 0.0, 0.0, 0.0, 0.0, 0.0, 0.0, 0.0, 0.0, 0.0, 0.0, 0.0, 0.0, 0.0, 0.0, 0.0, 0.0, 0.0, 0.0, 0.0, 0.0, 0.0, 0.0, 0.0, 0.0, 0.0, 0.0, 0.0, 0.0, 0.0, 0.0, 0.0, 0.0, 0.0, 0.0, 0.0, 0.0, 0.0, 0.0, 0.0, 0.0, 0.0, 0.0, 0.0, 0.0, 0.0, 0.0, 0.0, 0.0, 0.0, 0.0, 0.0, 0.0, 0.0, 0.0, 0.0, 0.0, 0.0, 0.0, 0.0, 0.0, 0.0, 0.0, 0.0, 0.0, 0.0, 0.0, 0.0, 0.0, 0.0, 0.0, 0.0, 0.0, 0.0, 0.0, 0.0, 0.0, 0.0, 0.0, 0.0, 0.0, 0.0, 0.0, 0.0, 0.0, 0.0, 0.0, 0.0, 0.0, 0.0, 0.0, 0.0, 0.0, 0.0, 0.0, 0.0, 0.0, 0.0, 0.0, 0.0, 0.0, 0.0, 0.0, 0.0, 0.0, 0.0, 0.0, 0.0, 0.0, 0.0, 0.0, 0.0, 0.0, 0.0, 0.0, 0.0, 0.0, 0.0, 0.0, 0.0, 0.0, 0.0, 0.0, 0.0, 0.0, 0.0, 0.0, 0.0, 0.0, 0.0, 0.0, 0.0, 0.0, 0.0, 0.0, 0.0, 0.0, 0.0, 0.0, 0.0, 0.0, 0.0, 0.0, 0.0, 0.0, 0.0, 0.0, 0.0, 0.0, 0.0, 0.0, 0.0, 0.0, 0.0, 0.0, 0.0, 0.0, 0.0, 0.0, 0.0, 0.0, 0.0, 0.0, 0.0, 0.0, 0.0, 0.0, 0.0, 0.0, 0.0, 0.0, 0.0, 0.0, 0.0, 0.0, 0.0, 0.0, 0.0, 0.0, 0.0, 0.0, 0.0, 0.0, 0.0, 0.0, 0.0, 0.0, 0.0, 0.0, 0.0, 0.0, 0.0, 0.0, 0.0, 0.0, 0.0, 0.0, 0.0, 0.0, 0.0, 0.0, 0.0, 0.0, 0.0, 0.0, 0.0, 0.0, 0.0, 0.0, 0.0, 0.0, 0.0, 0.0, 0.0, 0.0, 0.0, 0.0, 0.0, 0.0, 0.0, 0.0, 0.0, 0.0, 0.0, 0.0, 0.0, 0.0, 0.0, 0.0, 0.0, 0.0, 0.0, 0.0, 0.0, 0.0, 0.0, 0.0, 0.0, 0.0, 0.0, 0.0, 0.0, 0.0, 0.0, 0.0, 0.0, 0.0, 0.0, 0.0, 0.0, 0.0, 0.0, 0.0, 0.0, 0.0, 0.0, 0.0, 0.0, 0.0, 0.0, 0.0, 0.0, 0.0, 0.0, 0.0, 0.0, 0.0, 0.0, 0.0, 0.0, 0.0, 0.0, 0.0, 0.0, 0.0, 0.0, 0.0, 0.0, 0.0, 0.0, 0.0, 0.0, 0.0, 0.0, 0.0, 0.0, 0.0, 0.0, 0.0, 0.0, 0.0, 0.0, 0.0, 0.0, 0.0, 0.0, 0.0, 0.0, 0.0, 0.0, 0.0, 0.0, 0.0, 0.0, 0.0, 0.0, 0.0, 0.0, 0.0, 0.0, 0.0, 0.0, 0.0, 0.0, 0.0, 0.0, 0.0, 0.0, 0.0, 0.0, 0.0, 0.0, 0.0, 0.0, 0.0, 0.0, 0.0, 0.0, 0.0, 0.0, 0.0, 0.0, 0.0, 0.0, 0.0, 0.0, 0.0, 0.0, 0.0, 0.0, 0.0, 0.0, 0.0, 0.0, 0.0, 0.0, 0.0, 0.0, 0.0, 0.0, 0.0, 0.0, 0.0, 0.0, 0.0, 0.0, 0.0, 0.0, 0.0, 0.0, 0.0, 0.0, 0.0, 0.0, 0.0, 0.0, 0.0, 0.0, 0.0, 0.0, 0.0, 0.0, 0.0, 0.0, 0.0, 0.0, 0.0, 0.0, 0.0, 0.0, 0.0, 0.0, 0.0, 0.0, 0.0, 0.0, 0.0, 0.0, 0.0, 0.0, 0.0, 0.0, 0.0, 0.0, 0.0, 0.0, 0.0, 0.0, 0.0, 0.0, 0.0, 0.0, 0.0, 0.0, 0.0, 0.0, 0.0, 0.0, 0.0, 0.0, 0.0, 0.0, 0.0, 0.0, 0.0, 0.0, 0.0, 0.0, 0.0, 0.0, 0.0, 0.0, 0.0, 0.0, 0.0, 0.0, 0.0, 0.0, 0.0, 0.0, 0.0, 0.0, 0.0, 0.0, 0.0, 0.0, 0.0, 0.0, 0.0, 0.0, 0.0, 0.0, 0.0, 0.0, 0.0, 0.0, 0.0, 0.0, 0.0, 0.0, 0.0, 0.0, 0.0, 0.0, 0.0, 0.0, 0.0, 0.0, 0.0, 0.0, 0.0, 0.0, 0.0, 0.0, 0.0, 0.0, 0.0, 0.0, 0.0, 0.0, 0.0, 0.0, 0.0, 0.0, 0.0, 0.0, 0.0, 0.0, 0.0, 0.0, 0.0, 0.0, 0.0, 0.0, 0.0, 0.0, 0.0, 0.0, 0.0, 0.0, 0.0, 0.0, 0.0, 0.0, 0.0, 0.0, 0.0, 0.0, 0.0, 0.0, 0.0, 0.0, 0.0, 0.0, 0.0, 0.0, 0.0, 0.0, 0.0, 0.0, 0.0, 0.0, 0.0, 0.0, 0.0, 0.0, 0.0, 0.0, 0.0, 0.0, 0.0, 0.0, 0.0, 0.0, 0.0, 0.0, 0.0, 0.0, 0.0, 0.0, 0.0, 0.0, 0.0, 0.0, 0.0, 0.0, 0.0, 0.0, 0.0, 0.0, 0.0, 0.0, 0.0, 0.0, 0.0, 0.0, 0.0, 0.0, 0.0, 0.0, 0.0, 0.0, 0.0, 0.0, 0.0, 0.0, 0.0, 0.0, 0.0, 0.0, 0.0, 0.0, 0.0, 0.0, 0.0, 0.0, 0.0, 0.0, 0.0, 0.0, 0.0, 0.0, 0.0, 0.0, 0.0, 0.0, 0.0, 0.0, 0.0, 0.0, 0.0, 0.0, 0.0, 0.0, 0.0, 0.0, 0.0, 0.0, 0.0, 0.0, 0.0, 0.0, 0.0, 0.0, 0.0, 0.0, 0.0, 0.0, 0.0, 0.0, 0.0, 0.0, 0.0, 0.0, 0.0, 0.0, 0.0, 0.0, 0.0, 0.0, 0.0, 0.0, 0.0, 0.0, 0.0, 0.0, 0.0, 0.0, 0.0, 0.0, 0.0, 0.0, 0.0, 0.0, 0.0, 0.0, 0.0, 0.0, 0.0, 0.0, 0.0, 0.0, 0.0, 0.0, 0.0, 0.0, 0.0, 0.0, 0.0, 0.0, 0.0, 0.0, 0.0, 0.0, 0.0, 0.0, 0.0, 0.0, 0.0, 0.0, 0.0, 0.0, 0.0, 0.0, 0.0, 0.0, 0.0, 0.0, 0.0, 0.0, 0.0, 0.0, 0.0, 0.0, 0.0, 0.0, 0.0, 0.0, 0.0, 0.0, 0.0, 0.0, 0.0, 0.0, 0.0, 0.0, 0.0, 0.0, 0.0, 0.0, 0.0, 0.0, 0.0, 0.0, 0.0, 0.0, 0.0, 0.0, 0.0, 0.0, 0.0, 0.0, 0.0, 0.0, 0.0, 0.0, 0.0, 0.0, 0.0, 0.0, 0.0, 0.0, 0.0, 0.0, 0.0, 0.0, 0.0, 0.0, 0.0, 0.0, 0.0, 0.0, 0.0, 0.0, 0.0, 0.0, 0.0, 0.0, 0.0, 0.0, 0.0, 0.0, 0.0, 0.0, 0.0, 0.0, 0.0, 0.0, 0.0, 0.0, 0.0, 0.0, 0.0, 0.0, 0.0, 0.0, 0.0, 0.0, 0.0, 0.0, 0.0, 0.0, 0.0, 0.0, 0.0, 0.0, 0.0, 0.0, 0.0, 0.0, 0.0, 0.0, 0.0, 0.0, 0.0, 0.0, 0.0, 0.0, 0.0, 0.0, 0.0, 0.0, 0.0, 0.0, 0.0, 0.0, 0.0, 0.0, 0.0, 0.0, 0.0, 0.0, 0.0, 0.0, 0.0, 0.0, 0.0, 0.0, 0.0, 0.0, 0.0, 0.0, 0.0, 0.0, 0.0, 0.0, 0.0, 0.0, 0.0, 0.0, 0.0, 0.0, 0.0, 0.0, 0.0, 0.0, 0.0, 0.0, 0.0, 0.0, 0.0, 0.0, 0.0, 0.0, 0.0, 0.0, 0.0, 0.0, 0.0, 0.0, 0.0, 0.0, 0.0, 0.0, 0.0, 0.0, 0.0, 0.0, 0.0, 0.0, 0.0, 0.0, 0.0, 0.0, 0.0, 0.0, 0.0, 0.0, 0.0, 0.0, 0.0, 0.0, 0.0, 0.0, 0.0, 0.0, 0.0, 0.0, 0.0, 0.0, 0.0, 0.0, 0.0, 0.0, 0.0, 0.0, 0.0, 0.0, 0.0, 0.0, 0.0, 0.0, 0.0, 0.0, 0.0, 0.0, 0.0, 0.0, 0.0, 0.0, 0.0, 0.0, 0.0, 0.0, 0.0, 0.0, 0.0, 0.0, 0.0, 0.0, 0.0, 0.0, 0.0, 0.0, 0.0, 0.0, 0.0, 0.0, 0.0, 0.0, 0.0, 0.0, 0.0, 0.0, 0.0, 0.0, 0.0, 0.0, 0.0, 0.0, 0.0, 0.0, 0.0, 0.0, 0.0, 0.0, 0.0, 0.0, 0.0, 0.0, 0.0, 0.0, 0.0, 0.0, 0.0, 0.0, 0.0, 0.0, 0.0, 0.0, 0.0, 0.0, 0.0, 0.0, 0.0, 0.0, 0.0, 0.0, 0.0, 0.0, 0.0, 0.0, 0.0, 0.0, 0.0, 0.0, 0.0, 0.0, 0.0, 0.0, 0.0, 0.0, 0.0, 0.0, 0.0, 0.0, 0.0, 0.0, 0.0, 0.0, 0.0, 0.0, 0.0, 0.0, 0.0, 0.0, 0.0, 0.0, 0.0, 0.0, 0.0, 0.0, 0.0, 0.0, 0.0, 0.0, 0.0, 0.0, 0.0, 0.0, 0.0, 0.0, 0.0, 0.0, 0.0, 0.0, 0.0, 0.0, 0.0, 0.0, 0.0, 0.0, 0.0, 0.0, 0.0, 0.0, 0.0, 0.0, 0.0, 0.0, 0.0, 0.0, 0.0, 0.0, 0.0, 0.0, 0.0, 0.0, 0.0, 0.0, 0.0, 0.0, 0.0, 0.0, 0.0, 0.0, 0.0, 0.0, 0.0, 0.0, 0.0, 0.0, 0.0, 0.0, 0.0, 0.0, 0.0, 0.0, 0.0, 0.0, 0.0, 0.0, 0.0, 0.0, 0.0, 0.0, 0.0, 0.0, 0.0, 0.0, 0.0, 0.0, 0.0, 0.0, 0.0, 0.0, 0.0, 0.0, 0.0, 0.0, 0.0, 0.0, 0.0, 0.0, 0.0, 0.0, 0.0, 0.0, 0.0, 0.0, 0.0, 0.0, 0.0, 0.0, 0.0, 0.0, 0.0, 0.0, 0.0, 0.0, 0.0, 0.0, 0.0, 0.0, 0.0, 0.0, 0.0, 0.0, 0.0, 0.0, 0.0, 0.0, 0.0, 0.0, 0.0, 0.0, 0.0, 0.0, 0.0, 0.0, 0.0, 0.0, 0.0, 0.0, 0.0, 0.0, 0.0, 0.0, 0.0, 0.0, 0.0, 0.0, 0.0, 0.0, 0.0, 0.0, 0.0, 0.0, 0.0, 0.0, 0.0, 0.0, 0.0, 0.0, 0.0, 0.0, 0.0, 0.0, 0.0, 0.0, 0.0, 0.0, 0.0, 0.0, 0.0, 0.0, 0.0, 0.0, 0.0, 0.0, 0.0, 0.0, 0.0, 0.0, 0.0, 0.0, 0.0, 0.0, 0.0, 0.0, 0.0, 0.0, 0.0, 0.0, 0.0, 0.0, 0.0, 0.0, 0.0, 0.0, 0.0, 0.0, 0.0, 0.0, 0.0, 0.0, 0.0, 0.0, 0.0, 0.0, 0.0, 0.0, 0.0, 0.0, 0.0, 0.0, 0.0, 0.0, 0.0, 0.0, 0.0, 0.0, 0.0, 0.0, 0.0, 0.0, 0.0, 0.0, 0.0, 0.0, 0.0, 0.0, 0.0, 0.0, 0.0, 0.0, 0.0, 0.0, 0.0, 0.0, 0.0, 0.0, 0.0, 0.0, 0.0, 0.0, 0.0, 0.0, 0.0, 0.0, 0.0, 0.0, 0.0, 0.0, 0.0, 0.0, 0.0, 0.0, 0.0, 0.0, 0.0, 0.0, 0.0, 0.0, 0.0, 0.0, 0.0, 0.0, 0.0, 0.0, 0.0, 0.0, 0.0, 0.0, 0.0, 0.0, 0.0, 0.0, 0.0, 0.0, 0.0, 0.0, 0.0, 0.0, 0.0, 0.0, 0.0, 0.0, 0.0, 0.0, 0.0, 0.0, 0.0, 0.0, 0.0, 0.0, 0.0, 0.0, 0.0, 0.0, 0.0, 0.0, 0.0, 0.0, 0.0, 0.0, 0.0, 0.0, 0.0, 0.0, 0.0, 0.0, 0.0, 0.0, 0.0, 0.0, 0.0, 0.0, 0.0, 0.0, 0.0, 0.0, 0.0, 0.0, 0.0, 0.0, 0.0, 0.0, 0.0, 0.0, 0.0, 0.0, 0.0, 0.0, 0.0, 0.0, 0.0, 0.0, 0.0, 0.0, 0.0, 0.0, 0.0, 0.0, 0.0, 0.0, 0.0, 0.0, 0.0, 0.0, 0.0, 0.0, 0.0, 0.0, 0.0, 0.0, 0.0, 0.0, 0.0, 0.0, 0.0, 0.0, 0.0, 0.0, 0.0, 0.0, 0.0, 0.0, 0.0, 0.0, 0.0, 0.0, 0.0, 0.0, 0.0, 0.0, 0.0, 0.0, 0.0, 0.0, 0.0, 0.0, 0.0, 0.0, 0.0, 0.0, 0.0, 0.0, 0.0, 0.0, 0.0, 0.0, 0.0, 0.0, 0.0, 0.0, 0.0, 0.0, 0.0, 0.0, 0.0, 0.0, 0.0, 0.0, 0.0, 0.0, 0.0, 0.0, 0.0, 0.0, 0.0, 0.0, 0.0, 0.0, 0.0, 0.0, 0.0, 0.0, 0.0, 0.0, 0.0, 0.0, 0.0, 0.0, 0.0, 0.0])
me_sphere_001.materials.append(mat_material_001)
me_sphere_001.use_remesh_preserve_volume = False
me_sphere_001.use_remesh_preserve_attributes = False
me_sphere_001.use_mirror_vertex_groups = False
me_sphere_001.update()
me_cylinder = bpy.data.meshes.new('Cylinder')
me_cylinder.from_pydata([(0.0, 1.0, -1.0), (0.0, 1.0, 1.0), (0.3827, 0.9239, -1.0), (0.3827, 0.9239, 1.0), (0.7071, 0.7071, -1.0), (0.7071, 0.7071, 1.0), (0.9239, 0.3827, -1.0), (0.9239, 0.3827, 1.0), (1.0, -4.371e-08, -1.0), (1.0, -4.371e-08, 1.0), (0.9239, -0.3827, -1.0), (0.9239, -0.3827, 1.0), (0.7071, -0.7071, -1.0), (0.7071, -0.7071, 1.0), (0.3827, -0.9239, -1.0), (0.3827, -0.9239, 1.0), (1.51e-07, -1.0, -1.0), (1.51e-07, -1.0, 1.0), (-0.3827, -0.9239, -1.0), (-0.3827, -0.9239, 1.0), (-0.7071, -0.7071, -1.0), (-0.7071, -0.7071, 1.0), (-0.9239, -0.3827, -1.0), (-0.9239, -0.3827, 1.0), (-1.0, 1.192e-08, -1.0), (-1.0, 1.192e-08, 1.0), (-0.9239, 0.3827, -1.0), (-0.9239, 0.3827, 1.0), (-0.7071, 0.7071, -1.0), (-0.7071, 0.7071, 1.0), (-0.3827, 0.9239, -1.0), (-0.3827, 0.9239, 1.0)], [], [(0, 1, 3, 2), (2, 3, 5, 4), (4, 5, 7, 6), (6, 7, 9, 8), (8, 9, 11, 10), (10, 11, 13, 12), (12, 13, 15, 14), (14, 15, 17, 16), (16, 17, 19, 18), (18, 19, 21, 20), (20, 21, 23, 22), (22, 23, 25, 24), (24, 25, 27, 26), (26, 27, 29, 28), (3, 1, 31, 29, 27, 25, 23, 21, 19, 17, 15, 13, 11, 9, 7, 5), (28, 29, 31, 30), (30, 31, 1, 0), (0, 2, 4, 6, 8, 10, 12, 14, 16, 18, 20, 22, 24, 26, 28, 30)])
me_cylinder.materials.append(mat_material_007)
me_cylinder.use_remesh_preserve_volume = False
me_cylinder.use_remesh_preserve_attributes = False
me_cylinder.use_mirror_vertex_groups = False
me_cylinder.update()

# ---- objects
ob_eyes = bpy.data.objects.new('Eyes', me_sphere_000)
ob_gun = bpy.data.objects.new('Gun', me_cylinder_002)
ob_teeth = bpy.data.objects.new('Teeth', me_cone_004)
ob_sphere = bpy.data.objects.new('Sphere', me_sphere_001)
ob_wheel = bpy.data.objects.new('Wheel', me_cylinder)

# ---- transforms, parenting, visibility, modifiers, constraints
ob_eyes.location = (0.3153, -0.2031, 2.608)
ob_eyes.scale = (0.1324, 0.1324, 0.1324)
ob_eyes.lineart.crease_threshold = 0.0
_m = ob_eyes.modifiers.new('Subsurf', 'SUBSURF')
_m.uv_smooth = 'PRESERVE_CORNERS'
_m.quality = 2
_m.show_only_control_edges = False
ob_gun.location = (-0.4369, 0.0, 1.82)
ob_gun.rotation_euler = (0.0, -1.567, 0.0)
ob_gun.scale = (0.2602, 0.2602, 0.7597)
ob_gun.lineart.crease_threshold = 0.0
ob_teeth.location = (-0.3291, -0.351, 1.451)
ob_teeth.rotation_euler = (-0.3666, -0.0, 0.0)
ob_teeth.scale = (0.07621, 0.07621, 0.07621)
ob_teeth.lineart.crease_threshold = 0.0
ob_sphere.location = (0.0, 0.0, 1.937)
ob_sphere.rotation_euler = (0.0, -0.0, 0.9042)
ob_sphere.lineart.crease_threshold = 0.0
_m = ob_sphere.modifiers.new('Subsurf', 'SUBSURF')
_m.uv_smooth = 'PRESERVE_CORNERS'
_m.quality = 1
_m.levels = 2
_m.render_levels = 1
_m.show_only_control_edges = False
ob_wheel.location = (-0.004289, 0.0195, 0.4208)
ob_wheel.rotation_euler = (1.584, -0.0, 0.0)
ob_wheel.scale = (0.4208, 0.4208, 0.02752)
ob_wheel.lineart.crease_threshold = 0.0

# ---- collection membership
col_collection_1.objects.link(ob_eyes)
col_collection_1.objects.link(ob_gun)
col_collection_1.objects.link(ob_teeth)
col_collection_1.objects.link(ob_sphere)
col_collection_1.objects.link(ob_wheel)

# ---- scene / render settings (as saved in the file)
scene.frame_start = 1; scene.frame_end = 250; scene.frame_set(1)
scene.render.engine = 'CYCLES'
scene.render.resolution_percentage = 50
scene.render.dither_intensity = 0.0
scene.cycles.use_denoising = False
scene.cycles.samples = 128
scene.cycles.sampling_pattern = 'TABULATED_SOBOL'
scene.cycles.use_adaptive_sampling = False
scene.cycles.use_light_tree = False
scene.cycles.blur_glossy = 0.0
scene.cycles.sample_clamp_indirect = 0.0
scene.view_settings.view_transform = 'Standard'
bpy.context.view_layer.update()

# ---- added for rendering (the .blend has no active camera and no usable light): camera, sun
cam_auto = bpy.data.cameras.new('AutoCamera')
cam_auto.lens = 50.0
cam_auto.sensor_width = 36.0
cam_auto.clip_end = 1000.0
ob_auto_camera = bpy.data.objects.new('AutoCamera', cam_auto)
scene.collection.objects.link(ob_auto_camera)
ob_auto_camera.location = (4.00658, -4.92263, 4.70846)
ob_auto_camera.rotation_euler = (1.09748, -7.21219e-08, 0.694738)
scene.camera = ob_auto_camera
light_auto_sun = bpy.data.lights.new('AutoSun', 'SUN')
light_auto_sun.energy = 3.0
light_auto_sun.angle = 0.0523599
ob_auto_sun = bpy.data.objects.new('AutoSun', light_auto_sun)
scene.collection.objects.link(ob_auto_sun)
ob_auto_sun.rotation_euler = (0.872665, 0.174533, 0.523599)
bpy.context.view_layer.update()

